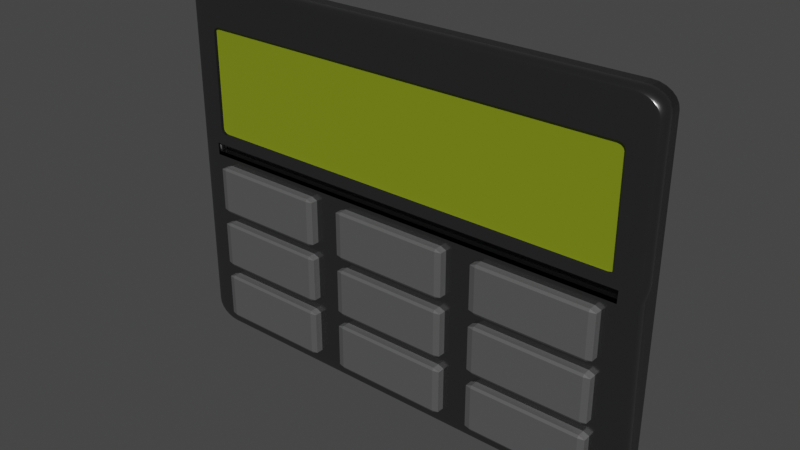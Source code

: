 # Source: terminal.blend  (saved by Blender 3.1.7; exported with 4.5.12 LTS)
import bpy
from mathutils import Matrix  # noqa: F401  (used for matrix-valued properties, if any)

bpy.ops.wm.read_factory_settings(use_empty=True)
scene = bpy.context.scene
scene.name = 'Scene'

# ---- collections
col_collection = bpy.data.collections.new('Collection'); scene.collection.children.link(col_collection)

# ---- images (referenced by path relative to the original .blend; pixels are not part of the script)
import os
ASSET_DIR = os.environ.get("B2B_ASSET_DIR", "")  # directory of the original .blend (textures are referenced by path, not embedded)
HERE = os.path.dirname(os.path.abspath(__file__))  # packed textures are extracted next to this script under _unpacked/

def load_image(name, relpath, width, height, colorspace="sRGB"):
    """Load a texture the original file referenced (path relative to the .blend, or extracted next to this script)."""
    p = next((c for c in (os.path.join(HERE, relpath), os.path.join(ASSET_DIR, relpath)) if relpath and os.path.exists(c)), "")
    if p:
        img = bpy.data.images.load(p, check_existing=True)
        img.name = name
    else:  # same state as the original file: an image datablock whose file is absent (Cycles renders it pink)
        img = bpy.data.images.new(name, width, height)
        img.source = "FILE"
        img.filepath = "//" + (relpath or name)
    img.colorspace_settings.name = colorspace
    return img
img_terminal = load_image('Terminal', 'Terminal_NM.png', 1024, 1024, 'sRGB')

# ---- materials (node trees are filled in below, after node groups)
mat_body = bpy.data.materials.new('Body')
mat_screen = bpy.data.materials.new('Screen')
mat_button = bpy.data.materials.new('Button')

# ---- material node trees
mat_body.use_nodes = True; mat_body.node_tree.nodes.clear()
_N = mat_body.node_tree.nodes; _L = mat_body.node_tree.links
n0 = _N.new('ShaderNodeBsdfPrincipled'); n0.name = 'Principled BSDF'; n0.location = (10, 300)
n0.distribution = 'GGX'
n0.subsurface_method = 'RANDOM_WALK_SKIN'
n0.inputs[0].default_value = (0.2705, 0.2705, 0.2705, 1.0)
n0.inputs[1].default_value = 1.0
n0.inputs[2].default_value = 0.2
n0.inputs[3].default_value = 1.45
n0.inputs[27].default_value = (0.0, 0.0, 0.0, 1.0)
n0.inputs[28].default_value = 1.0
n1 = _N.new('ShaderNodeOutputMaterial'); n1.name = 'Material Output'; n1.location = (300, 300)
n2 = _N.new('ShaderNodeTexNoise'); n2.name = 'Noise Texture'; n2.location = (-602, -210)
n2.inputs[2].default_value = 500.0
n2.inputs[3].default_value = 10.0
n2.inputs[4].default_value = 1.0
n3 = _N.new('ShaderNodeBump'); n3.name = 'Bump'; n3.location = (-315, -229)
n3.inputs[0].default_value = 0.05
n3.inputs[1].default_value = 0.1
n3.inputs[2].default_value = 1.0
n4 = _N.new('ShaderNodeTexImage'); n4.name = 'Image Texture'; n4.location = (10, 616)
n4.image = img_terminal
_L.new(n0.outputs[0], n1.inputs[0])
_L.new(n2.outputs[0], n3.inputs[3])
_L.new(n3.outputs[0], n0.inputs[5])
n1.is_active_output = True
mat_screen.use_nodes = True; mat_screen.node_tree.nodes.clear()
_N = mat_screen.node_tree.nodes; _L = mat_screen.node_tree.links
n0 = _N.new('ShaderNodeBsdfPrincipled'); n0.name = 'Principled BSDF'; n0.location = (10, 300)
n0.distribution = 'GGX'
n0.subsurface_method = 'RANDOM_WALK_SKIN'
n0.inputs[0].default_value = (0.2073, 0.2668, 0.01, 1.0)
n0.inputs[2].default_value = 0.05
n0.inputs[3].default_value = 1.45
n0.inputs[27].default_value = (0.0, 0.0, 0.0, 1.0)
n0.inputs[28].default_value = 1.0
n1 = _N.new('ShaderNodeOutputMaterial'); n1.name = 'Material Output'; n1.location = (300, 300)
_L.new(n0.outputs[0], n1.inputs[0])
n1.is_active_output = True
mat_button.use_nodes = True; mat_button.node_tree.nodes.clear()
_N = mat_button.node_tree.nodes; _L = mat_button.node_tree.links
n0 = _N.new('ShaderNodeBsdfPrincipled'); n0.name = 'Principled BSDF'; n0.location = (10, 300)
n0.distribution = 'GGX'
n0.subsurface_method = 'RANDOM_WALK_SKIN'
n0.inputs[0].default_value = (0.09084, 0.09084, 0.09084, 1.0)
n0.inputs[3].default_value = 1.45
n0.inputs[13].default_value = 0.75
n0.inputs[27].default_value = (0.0, 0.0, 0.0, 1.0)
n0.inputs[28].default_value = 1.0
n1 = _N.new('ShaderNodeOutputMaterial'); n1.name = 'Material Output'; n1.location = (300, 300)
_L.new(n0.outputs[0], n1.inputs[0])
n1.is_active_output = True

# ---- world
world_world = bpy.data.worlds.new('World'); scene.world = world_world
world_world.use_nodes = True; world_world.node_tree.nodes.clear()
_N = world_world.node_tree.nodes; _L = world_world.node_tree.links
n0 = _N.new('ShaderNodeOutputWorld'); n0.name = 'World Output'; n0.location = (300, 300)
n1 = _N.new('ShaderNodeBackground'); n1.name = 'Background'; n1.location = (10, 300)
n1.inputs[0].default_value = (0.05088, 0.05088, 0.05088, 1.0)
_L.new(n1.outputs[0], n0.inputs[0])
n0.is_active_output = True
world_world.color = (0.05088, 0.05088, 0.05088)
world_world.use_sun_shadow = False
world_world.sun_shadow_jitter_overblur = 0.0

# ---- meshes
me_cube_001 = bpy.data.meshes.new('Cube.001')
me_cube_001.from_pydata([(-0.9, -0.9, -1.0), (-0.9, -1.0, -0.9), (-1.0, -0.9, -0.9), (-0.9, -0.9259, -0.9966), (-0.9, -0.95, -0.9866), (-0.9, -0.9707, -0.9707), (-0.9259, -0.9, -0.9966), (-0.9267, -0.9269, -0.9925), (-0.9263, -0.9502, -0.9824), (-0.9257, -0.9683, -0.9684), (-0.95, -0.9, -0.9866), (-0.9502, -0.9264, -0.9824), (-0.9476, -0.9477, -0.9739), (-0.9455, -0.9629, -0.963), (-0.9577, -0.9577, -0.9577), (-0.9259, -0.9966, -0.9), (-0.95, -0.9866, -0.9), (-0.9707, -0.9707, -0.9), (-0.9, -0.9966, -0.9259), (-0.9269, -0.9925, -0.9267), (-0.9502, -0.9824, -0.9263), (-0.9683, -0.9684, -0.9257), (-0.9, -0.9866, -0.95), (-0.9264, -0.9824, -0.9502), (-0.9477, -0.9739, -0.9476), (-0.9629, -0.963, -0.9455), (-0.9966, -0.9, -0.9259), (-0.9866, -0.9, -0.95), (-0.9707, -0.9, -0.9707), (-0.9966, -0.9259, -0.9), (-0.9925, -0.9267, -0.9269), (-0.9824, -0.9263, -0.9502), (-0.9684, -0.9257, -0.9683), (-0.9866, -0.95, -0.9), (-0.9824, -0.9502, -0.9264), (-0.9739, -0.9476, -0.9477), (-0.963, -0.9455, -0.9629), (-0.9, -1.0, 0.9), (-0.9, -0.9, 1.0), (-1.0, -0.9, 0.9), (-0.9, -0.9966, 0.9259), (-0.9, -0.9866, 0.95), (-0.9, -0.9707, 0.9707), (-0.9259, -0.9966, 0.9), (-0.9267, -0.9925, 0.9269), (-0.9263, -0.9824, 0.9502), (-0.9257, -0.9684, 0.9683), (-0.95, -0.9866, 0.9), (-0.9502, -0.9824, 0.9264), (-0.9476, -0.9739, 0.9477), (-0.9455, -0.963, 0.9629), (-0.9577, -0.9577, 0.9577), (-0.9259, -0.9, 0.9966), (-0.95, -0.9, 0.9866), (-0.9707, -0.9, 0.9707), (-0.9, -0.9259, 0.9966), (-0.9269, -0.9267, 0.9925), (-0.9502, -0.9263, 0.9824), (-0.9683, -0.9257, 0.9684), (-0.9, -0.95, 0.9866), (-0.9264, -0.9502, 0.9824), (-0.9477, -0.9476, 0.9739), (-0.9629, -0.9455, 0.963), (-0.9966, -0.9259, 0.9), (-0.9866, -0.95, 0.9), (-0.9707, -0.9707, 0.9), (-0.9966, -0.9, 0.9259), (-0.9925, -0.9269, 0.9267), (-0.9824, -0.9502, 0.9263), (-0.9684, -0.9683, 0.9257), (-0.9866, -0.9, 0.95), (-0.9824, -0.9264, 0.9502), (-0.9739, -0.9477, 0.9476), (-0.963, -0.9629, 0.9455), (-0.9, 0.9, -1.0), (-1.0, 0.9, -0.9), (-0.9, 1.0, -0.9), (-0.9259, 0.9, -0.9966), (-0.95, 0.9, -0.9866), (-0.9707, 0.9, -0.9707), (-0.9, 0.9259, -0.9966), (-0.9269, 0.9267, -0.9925), (-0.9502, 0.9263, -0.9824), (-0.9683, 0.9257, -0.9684), (-0.9, 0.95, -0.9866), (-0.9264, 0.9502, -0.9824), (-0.9477, 0.9476, -0.9739), (-0.9629, 0.9455, -0.963), (-0.9577, 0.9577, -0.9577), (-0.9966, 0.9259, -0.9), (-0.9866, 0.95, -0.9), (-0.9707, 0.9707, -0.9), (-0.9966, 0.9, -0.9259), (-0.9925, 0.9269, -0.9267), (-0.9824, 0.9502, -0.9263), (-0.9684, 0.9683, -0.9257), (-0.9866, 0.9, -0.95), (-0.9824, 0.9264, -0.9502), (-0.9739, 0.9477, -0.9476), (-0.963, 0.9629, -0.9455), (-0.9, 0.9966, -0.9259), (-0.9, 0.9866, -0.95), (-0.9, 0.9707, -0.9707), (-0.9259, 0.9966, -0.9), (-0.9267, 0.9925, -0.9269), (-0.9263, 0.9824, -0.9502), (-0.9257, 0.9684, -0.9683), (-0.95, 0.9866, -0.9), (-0.9502, 0.9824, -0.9264), (-0.9476, 0.9739, -0.9477), (-0.9455, 0.963, -0.9629), (-0.9, 0.9, 1.0), (-0.9, 1.0, 0.9), (-1.0, 0.9, 0.9), (-0.9, 0.9259, 0.9966), (-0.9, 0.95, 0.9866), (-0.9, 0.9707, 0.9707), (-0.9259, 0.9, 0.9966), (-0.9267, 0.9269, 0.9925), (-0.9263, 0.9502, 0.9824), (-0.9257, 0.9683, 0.9684), (-0.95, 0.9, 0.9866), (-0.9502, 0.9264, 0.9824), (-0.9476, 0.9477, 0.9739), (-0.9455, 0.9629, 0.963), (-0.9577, 0.9577, 0.9577), (-0.9259, 0.9966, 0.9), (-0.95, 0.9866, 0.9), (-0.9707, 0.9707, 0.9), (-0.9, 0.9966, 0.9259), (-0.9269, 0.9925, 0.9267), (-0.9502, 0.9824, 0.9263), (-0.9683, 0.9684, 0.9257), (-0.9, 0.9866, 0.95), (-0.9264, 0.9824, 0.9502), (-0.9477, 0.9739, 0.9476), (-0.9629, 0.963, 0.9455), (-0.9966, 0.9, 0.9259), (-0.9866, 0.9, 0.95), (-0.9707, 0.9, 0.9707), (-0.9966, 0.9259, 0.9), (-0.9925, 0.9267, 0.9269), (-0.9824, 0.9263, 0.9502), (-0.9684, 0.9257, 0.9683), (-0.9866, 0.95, 0.9), (-0.9824, 0.9502, 0.9264), (-0.9739, 0.9476, 0.9477), (-0.963, 0.9455, 0.9629), (0.9, -0.9, -1.0), (1.0, -0.9, -0.9), (0.9, -1.0, -0.9), (0.9259, -0.9, -0.9966), (0.95, -0.9, -0.9866), (0.9707, -0.9, -0.9707), (0.9, -0.9259, -0.9966), (0.9269, -0.9267, -0.9925), (0.9502, -0.9263, -0.9824), (0.9683, -0.9257, -0.9684), (0.9, -0.95, -0.9866), (0.9264, -0.9502, -0.9824), (0.9477, -0.9476, -0.9739), (0.9629, -0.9455, -0.963), (0.9577, -0.9577, -0.9577), (0.9966, -0.9259, -0.9), (0.9866, -0.95, -0.9), (0.9707, -0.9707, -0.9), (0.9966, -0.9, -0.9259), (0.9925, -0.9269, -0.9267), (0.9824, -0.9502, -0.9263), (0.9684, -0.9683, -0.9257), (0.9866, -0.9, -0.95), (0.9824, -0.9264, -0.9502), (0.9739, -0.9477, -0.9476), (0.963, -0.9629, -0.9455), (0.9, -0.9966, -0.9259), (0.9, -0.9866, -0.95), (0.9, -0.9707, -0.9707), (0.9259, -0.9966, -0.9), (0.9267, -0.9925, -0.9269), (0.9263, -0.9824, -0.9502), (0.9257, -0.9684, -0.9683), (0.95, -0.9866, -0.9), (0.9502, -0.9824, -0.9264), (0.9476, -0.9739, -0.9477), (0.9455, -0.963, -0.9629), (0.9, -0.9, 1.0), (0.9, -1.0, 0.9), (1.0, -0.9, 0.9), (0.9, -0.9259, 0.9966), (0.9, -0.95, 0.9866), (0.9, -0.9707, 0.9707), (0.9259, -0.9, 0.9966), (0.9267, -0.9269, 0.9925), (0.9263, -0.9502, 0.9824), (0.9257, -0.9683, 0.9684), (0.95, -0.9, 0.9866), (0.9502, -0.9264, 0.9824), (0.9476, -0.9477, 0.9739), (0.9455, -0.9629, 0.963), (0.9577, -0.9577, 0.9577), (0.9259, -0.9966, 0.9), (0.95, -0.9866, 0.9), (0.9707, -0.9707, 0.9), (0.9, -0.9966, 0.9259), (0.9269, -0.9925, 0.9267), (0.9502, -0.9824, 0.9263), (0.9683, -0.9684, 0.9257), (0.9, -0.9866, 0.95), (0.9264, -0.9824, 0.9502), (0.9477, -0.9739, 0.9476), (0.9629, -0.963, 0.9455), (0.9966, -0.9, 0.9259), (0.9866, -0.9, 0.95), (0.9707, -0.9, 0.9707), (0.9966, -0.9259, 0.9), (0.9925, -0.9267, 0.9269), (0.9824, -0.9263, 0.9502), (0.9684, -0.9257, 0.9683), (0.9866, -0.95, 0.9), (0.9824, -0.9502, 0.9264), (0.9739, -0.9476, 0.9477), (0.963, -0.9455, 0.9629), (0.9, 0.9, -1.0), (0.9, 1.0, -0.9), (1.0, 0.9, -0.9), (0.9, 0.9259, -0.9966), (0.9, 0.95, -0.9866), (0.9, 0.9707, -0.9707), (0.9259, 0.9, -0.9966), (0.9267, 0.9269, -0.9925), (0.9263, 0.9502, -0.9824), (0.9257, 0.9683, -0.9684), (0.95, 0.9, -0.9866), (0.9502, 0.9264, -0.9824), (0.9476, 0.9477, -0.9739), (0.9455, 0.9629, -0.963), (0.9577, 0.9577, -0.9577), (0.9259, 0.9966, -0.9), (0.95, 0.9866, -0.9), (0.9707, 0.9707, -0.9), (0.9, 0.9966, -0.9259), (0.9269, 0.9925, -0.9267), (0.9502, 0.9824, -0.9263), (0.9683, 0.9684, -0.9257), (0.9, 0.9866, -0.95), (0.9264, 0.9824, -0.9502), (0.9477, 0.9739, -0.9476), (0.9629, 0.963, -0.9455), (0.9966, 0.9, -0.9259), (0.9866, 0.9, -0.95), (0.9707, 0.9, -0.9707), (0.9966, 0.9259, -0.9), (0.9925, 0.9267, -0.9269), (0.9824, 0.9263, -0.9502), (0.9684, 0.9257, -0.9683), (0.9866, 0.95, -0.9), (0.9824, 0.9502, -0.9264), (0.9739, 0.9476, -0.9477), (0.963, 0.9455, -0.9629), (0.9, 0.9, 1.0), (1.0, 0.9, 0.9), (0.9, 1.0, 0.9), (0.9259, 0.9, 0.9966), (0.95, 0.9, 0.9866), (0.9707, 0.9, 0.9707), (0.9, 0.9259, 0.9966), (0.9269, 0.9267, 0.9925), (0.9502, 0.9263, 0.9824), (0.9683, 0.9257, 0.9684), (0.9, 0.95, 0.9866), (0.9264, 0.9502, 0.9824), (0.9477, 0.9476, 0.9739), (0.9629, 0.9455, 0.963), (0.9577, 0.9577, 0.9577), (0.9966, 0.9259, 0.9), (0.9866, 0.95, 0.9), (0.9707, 0.9707, 0.9), (0.9966, 0.9, 0.9259), (0.9925, 0.9269, 0.9267), (0.9824, 0.9502, 0.9263), (0.9684, 0.9683, 0.9257), (0.9866, 0.9, 0.95), (0.9824, 0.9264, 0.9502), (0.9739, 0.9477, 0.9476), (0.963, 0.9629, 0.9455), (0.9, 0.9966, 0.9259), (0.9, 0.9866, 0.95), (0.9, 0.9707, 0.9707), (0.9259, 0.9966, 0.9), (0.9267, 0.9925, 0.9269), (0.9263, 0.9824, 0.9502), (0.9257, 0.9684, 0.9683), (0.95, 0.9866, 0.9), (0.9502, 0.9824, 0.9264), (0.9476, 0.9739, 0.9477), (0.9455, 0.963, 0.9629), (-0.9259, -0.9966, 0.7767), (-0.95, -0.9866, 0.7767), (-0.9707, -0.9707, 0.7767), (-0.9866, -0.95, 0.7767), (-0.9966, -0.9259, 0.7767), (-1.0, -0.9, 0.7767), (-0.9, 1.0, 0.7767), (-0.9259, 0.9966, 0.7767), (-0.95, 0.9866, 0.7767), (-0.9707, 0.9707, 0.7767), (-0.9866, 0.95, 0.7767), (-0.9966, 0.9259, 0.7767), (-1.0, 0.9, 0.7767), (1.0, 0.9, 0.7767), (0.9966, 0.9259, 0.7767), (0.9866, 0.95, 0.7767), (0.9707, 0.9707, 0.7767), (0.95, 0.9866, 0.7767), (0.9259, 0.9966, 0.7767), (0.9, 1.0, 0.7767), (0.9259, -0.9966, 0.7767), (0.95, -0.9866, 0.7767), (0.9707, -0.9707, 0.7767), (0.9866, -0.95, 0.7767), (0.9966, -0.9259, 0.7767), (1.0, -0.9, 0.7767), (-0.9259, -0.9966, 0.1801), (-0.95, -0.9866, 0.1801), (-0.9707, -0.9707, 0.1801), (-0.9866, -0.95, 0.1801), (-0.9966, -0.9259, 0.1801), (-1.0, -0.9, 0.1801), (-0.9, 1.0, 0.1801), (1.0, 0.9, 0.1801), (-0.9259, 0.9966, 0.1801), (-0.95, 0.9866, 0.1801), (-0.9707, 0.9707, 0.1801), (-0.9866, 0.95, 0.1801), (-0.9966, 0.9259, 0.1801), (-1.0, 0.9, 0.1801), (0.9966, 0.9259, 0.1801), (0.9866, 0.95, 0.1801), (0.9707, 0.9707, 0.1801), (0.95, 0.9866, 0.1801), (0.9259, 0.9966, 0.1801), (0.9, 1.0, 0.1801), (0.9259, -0.9966, 0.1801), (0.95, -0.9866, 0.1801), (0.9707, -0.9707, 0.1801), (0.9866, -0.95, 0.1801), (0.9966, -0.9259, 0.1801), (1.0, -0.9, 0.1801), (-0.9, -0.9739, 0.7506), (-0.8739, -0.9739, 0.7767), (-0.9259, -0.9983, 0.8028), (-0.8961, -0.9739, 0.7634), (-0.9038, -0.9864, 0.7672), (-0.8999, -0.9861, 0.7723), (-0.8904, -0.9864, 0.7805), (-0.8867, -0.9739, 0.7728), (-0.8956, -0.9861, 0.7767), (-0.9132, -0.9953, 0.7862), (-0.9093, -0.9953, 0.79), (-0.9043, -0.9928, 0.7811), (0.8739, -0.9739, 0.7767), (0.9, -0.9739, 0.7506), (0.9259, -0.9983, 0.8028), (0.8867, -0.9739, 0.7728), (0.8904, -0.9864, 0.7805), (0.8956, -0.9861, 0.7767), (0.9038, -0.9864, 0.7672), (0.8961, -0.9739, 0.7634), (0.8999, -0.9861, 0.7723), (0.9093, -0.9953, 0.79), (0.9132, -0.9953, 0.7862), (0.9043, -0.9928, 0.7811), (0.9, -0.9739, 0.2062), (0.8739, -0.9739, 0.1801), (0.9259, -0.9983, 0.154), (0.8961, -0.9739, 0.1934), (0.9038, -0.9864, 0.1896), (0.8999, -0.9861, 0.1844), (0.8904, -0.9864, 0.1763), (0.8867, -0.9739, 0.184), (0.8956, -0.9861, 0.1801), (0.9132, -0.9953, 0.1705), (0.9093, -0.9953, 0.1668), (0.9043, -0.9928, 0.1757), (-0.9, -0.9739, 0.2062), (-0.9259, -0.9983, 0.154), (-0.8739, -0.9739, 0.1801), (-0.9038, -0.9864, 0.1896), (-0.8961, -0.9739, 0.1934), (-0.8999, -0.9861, 0.1844), (-0.9093, -0.9953, 0.1668), (-0.9132, -0.9953, 0.1705), (-0.9043, -0.9928, 0.1757), (-0.8867, -0.9739, 0.184), (-0.8904, -0.9864, 0.1763), (-0.8956, -0.9861, 0.1801), (-0.9, -0.3968, 0.2062), (-0.8739, -0.3968, 0.1801), (-0.8739, -0.3707, 0.2062), (-0.8965, -0.3968, 0.1932), (-0.8965, -0.3837, 0.2062), (-0.8931, -0.3843, 0.1937), (-0.8739, -0.3837, 0.1836), (-0.8869, -0.3968, 0.1836), (-0.8864, -0.3843, 0.187), (-0.8869, -0.3742, 0.2062), (-0.8739, -0.3742, 0.1932), (-0.8864, -0.3775, 0.1937), (-0.9, -0.3968, 0.7506), (-0.8739, -0.3707, 0.7506), (-0.8739, -0.3968, 0.7767), (-0.8965, -0.3837, 0.7506), (-0.8965, -0.3968, 0.7636), (-0.8931, -0.3843, 0.7631), (-0.8739, -0.3742, 0.7636), (-0.8869, -0.3742, 0.7506), (-0.8864, -0.3775, 0.7631), (-0.8869, -0.3968, 0.7732), (-0.8739, -0.3837, 0.7732), (-0.8864, -0.3843, 0.7698), (0.8739, -0.3968, 0.7767), (0.8739, -0.3707, 0.7506), (0.9, -0.3968, 0.7506), (0.8739, -0.3837, 0.7732), (0.8869, -0.3968, 0.7732), (0.8864, -0.3843, 0.7698), (0.8869, -0.3742, 0.7506), (0.8739, -0.3742, 0.7636), (0.8864, -0.3775, 0.7631), (0.8965, -0.3968, 0.7636), (0.8965, -0.3837, 0.7506), (0.8931, -0.3843, 0.7631), (0.9, -0.3968, 0.2062), (0.8739, -0.3707, 0.2062), (0.8739, -0.3968, 0.1801), (0.8965, -0.3837, 0.2062), (0.8965, -0.3968, 0.1932), (0.8931, -0.3843, 0.1937), (0.8739, -0.3742, 0.1932), (0.8869, -0.3742, 0.2062), (0.8864, -0.3775, 0.1937), (0.8869, -0.3968, 0.1836), (0.8739, -0.3837, 0.1836), (0.8864, -0.3843, 0.187), (-0.9259, -0.9966, 0.1464), (-0.95, -0.9866, 0.1464), (-0.9707, -0.9707, 0.1464), (-0.9866, -0.95, 0.1464), (-0.9966, -0.9259, 0.1464), (-1.0, -0.9, 0.1464), (-0.9, 1.0, 0.1464), (1.0, 0.9, 0.1464), (-0.9259, 0.9966, 0.1464), (-0.95, 0.9866, 0.1464), (-0.9707, 0.9707, 0.1464), (-0.9866, 0.95, 0.1464), (-0.9966, 0.9259, 0.1464), (-1.0, 0.9, 0.1464), (0.9966, 0.9259, 0.1464), (0.9866, 0.95, 0.1464), (0.9707, 0.9707, 0.1464), (0.95, 0.9866, 0.1464), (0.9259, 0.9966, 0.1464), (0.9, 1.0, 0.1464), (0.9259, -0.9966, 0.1464), (0.95, -0.9866, 0.1464), (0.9707, -0.9707, 0.1464), (0.9866, -0.95, 0.1464), (0.9966, -0.9259, 0.1464), (1.0, -0.9, 0.1464), (0.9251, -0.9984, 0.1211), (-0.9251, -0.9984, 0.1211), (-0.9259, -0.9966, 0.07806), (-0.95, -0.9866, 0.07806), (-0.9707, -0.9707, 0.07806), (-0.9866, -0.95, 0.07806), (-0.9966, -0.9259, 0.07806), (-1.0, -0.9, 0.07806), (-0.9, 1.0, 0.07806), (1.0, 0.9, 0.07806), (-0.9234, -0.9985, 0.05443), (-0.9259, 0.9966, 0.07806), (-0.95, 0.9866, 0.07806), (-0.9707, 0.9707, 0.07806), (-0.9866, 0.95, 0.07806), (-0.9966, 0.9259, 0.07806), (-1.0, 0.9, 0.07806), (0.9966, 0.9259, 0.07806), (0.9866, 0.95, 0.07806), (0.9707, 0.9707, 0.07806), (0.95, 0.9866, 0.07806), (0.9259, 0.9966, 0.07806), (0.9, 1.0, 0.07806), (0.9259, -0.9966, 0.07806), (0.95, -0.9866, 0.07806), (0.9707, -0.9707, 0.07806), (0.9866, -0.95, 0.07806), (0.9966, -0.9259, 0.07806), (1.0, -0.9, 0.07806), (0.9234, -0.9985, 0.05443), (0.9234, -0.9985, 0.05443), (0.9251, -0.9984, 0.1211), (-0.9251, -0.9984, 0.1211), (-0.9234, -0.9985, 0.05443), (0.9234, -0.9985, 0.05443), (0.9251, -0.9984, 0.1211), (-0.9251, -0.9984, 0.1211), (-0.9234, -0.9985, 0.05443), (0.9234, -0.5985, 0.05443), (0.9251, -0.5984, 0.1211), (-0.9251, -0.5984, 0.1211), (-0.9234, -0.5985, 0.05443)], [], [(360, 349, 410, 420), (309, 260, 187, 321), (259, 111, 38, 185), (301, 39, 113, 308), (302, 112, 261, 315), (0, 3, 7, 6), (3, 4, 8, 7), (4, 5, 9, 8), (6, 7, 11, 10), (7, 8, 12, 11), (8, 9, 13, 12), (10, 11, 32, 28), (11, 12, 36, 32), (12, 13, 14, 36), (1, 15, 19, 18), (15, 16, 20, 19), (16, 17, 21, 20), (18, 19, 23, 22), (19, 20, 24, 23), (20, 21, 25, 24), (22, 23, 9, 5), (23, 24, 13, 9), (24, 25, 14, 13), (2, 26, 30, 29), (26, 27, 31, 30), (27, 28, 32, 31), (29, 30, 34, 33), (30, 31, 35, 34), (31, 32, 36, 35), (33, 34, 21, 17), (34, 35, 25, 21), (35, 36, 14, 25), (37, 40, 44, 43), (40, 41, 45, 44), (41, 42, 46, 45), (43, 44, 48, 47), (44, 45, 49, 48), (45, 46, 50, 49), (47, 48, 69, 65), (48, 49, 73, 69), (49, 50, 51, 73), (38, 52, 56, 55), (52, 53, 57, 56), (53, 54, 58, 57), (55, 56, 60, 59), (56, 57, 61, 60), (57, 58, 62, 61), (59, 60, 46, 42), (60, 61, 50, 46), (61, 62, 51, 50), (39, 63, 67, 66), (63, 64, 68, 67), (64, 65, 69, 68), (66, 67, 71, 70), (67, 68, 72, 71), (68, 69, 73, 72), (70, 71, 58, 54), (71, 72, 62, 58), (72, 73, 51, 62), (74, 77, 81, 80), (77, 78, 82, 81), (78, 79, 83, 82), (80, 81, 85, 84), (81, 82, 86, 85), (82, 83, 87, 86), (84, 85, 106, 102), (85, 86, 110, 106), (86, 87, 88, 110), (75, 89, 93, 92), (89, 90, 94, 93), (90, 91, 95, 94), (92, 93, 97, 96), (93, 94, 98, 97), (94, 95, 99, 98), (96, 97, 83, 79), (97, 98, 87, 83), (98, 99, 88, 87), (76, 100, 104, 103), (100, 101, 105, 104), (101, 102, 106, 105), (103, 104, 108, 107), (104, 105, 109, 108), (105, 106, 110, 109), (107, 108, 95, 91), (108, 109, 99, 95), (109, 110, 88, 99), (111, 114, 118, 117), (114, 115, 119, 118), (115, 116, 120, 119), (117, 118, 122, 121), (118, 119, 123, 122), (119, 120, 124, 123), (121, 122, 143, 139), (122, 123, 147, 143), (123, 124, 125, 147), (112, 126, 130, 129), (126, 127, 131, 130), (127, 128, 132, 131), (129, 130, 134, 133), (130, 131, 135, 134), (131, 132, 136, 135), (133, 134, 120, 116), (134, 135, 124, 120), (135, 136, 125, 124), (113, 137, 141, 140), (137, 138, 142, 141), (138, 139, 143, 142), (140, 141, 145, 144), (141, 142, 146, 145), (142, 143, 147, 146), (144, 145, 132, 128), (145, 146, 136, 132), (146, 147, 125, 136), (148, 151, 155, 154), (151, 152, 156, 155), (152, 153, 157, 156), (154, 155, 159, 158), (155, 156, 160, 159), (156, 157, 161, 160), (158, 159, 180, 176), (159, 160, 184, 180), (160, 161, 162, 184), (149, 163, 167, 166), (163, 164, 168, 167), (164, 165, 169, 168), (166, 167, 171, 170), (167, 168, 172, 171), (168, 169, 173, 172), (170, 171, 157, 153), (171, 172, 161, 157), (172, 173, 162, 161), (150, 174, 178, 177), (174, 175, 179, 178), (175, 176, 180, 179), (177, 178, 182, 181), (178, 179, 183, 182), (179, 180, 184, 183), (181, 182, 169, 165), (182, 183, 173, 169), (183, 184, 162, 173), (185, 188, 192, 191), (188, 189, 193, 192), (189, 190, 194, 193), (191, 192, 196, 195), (192, 193, 197, 196), (193, 194, 198, 197), (195, 196, 217, 213), (196, 197, 221, 217), (197, 198, 199, 221), (186, 200, 204, 203), (200, 201, 205, 204), (201, 202, 206, 205), (203, 204, 208, 207), (204, 205, 209, 208), (205, 206, 210, 209), (207, 208, 194, 190), (208, 209, 198, 194), (209, 210, 199, 198), (187, 211, 215, 214), (211, 212, 216, 215), (212, 213, 217, 216), (214, 215, 219, 218), (215, 216, 220, 219), (216, 217, 221, 220), (218, 219, 206, 202), (219, 220, 210, 206), (220, 221, 199, 210), (222, 225, 229, 228), (225, 226, 230, 229), (226, 227, 231, 230), (228, 229, 233, 232), (229, 230, 234, 233), (230, 231, 235, 234), (232, 233, 254, 250), (233, 234, 258, 254), (234, 235, 236, 258), (223, 237, 241, 240), (237, 238, 242, 241), (238, 239, 243, 242), (240, 241, 245, 244), (241, 242, 246, 245), (242, 243, 247, 246), (244, 245, 231, 227), (245, 246, 235, 231), (246, 247, 236, 235), (224, 248, 252, 251), (248, 249, 253, 252), (249, 250, 254, 253), (251, 252, 256, 255), (252, 253, 257, 256), (253, 254, 258, 257), (255, 256, 243, 239), (256, 257, 247, 243), (257, 258, 236, 247), (259, 262, 266, 265), (262, 263, 267, 266), (263, 264, 268, 267), (265, 266, 270, 269), (266, 267, 271, 270), (267, 268, 272, 271), (269, 270, 291, 287), (270, 271, 295, 291), (271, 272, 273, 295), (260, 274, 278, 277), (274, 275, 279, 278), (275, 276, 280, 279), (277, 278, 282, 281), (278, 279, 283, 282), (279, 280, 284, 283), (281, 282, 268, 264), (282, 283, 272, 268), (283, 284, 273, 272), (261, 285, 289, 288), (285, 286, 290, 289), (286, 287, 291, 290), (288, 289, 293, 292), (289, 290, 294, 293), (290, 291, 295, 294), (292, 293, 280, 276), (293, 294, 284, 280), (294, 295, 273, 284), (74, 0, 6, 77), (77, 6, 10, 78), (78, 10, 28, 79), (79, 28, 27, 96), (96, 27, 26, 92), (92, 26, 2, 75), (348, 384, 396, 408), (296, 43, 47, 297), (297, 47, 65, 298), (298, 65, 64, 299), (299, 64, 63, 300), (300, 63, 39, 301), (38, 111, 117, 52), (52, 117, 121, 53), (53, 121, 139, 54), (54, 139, 138, 70), (70, 138, 137, 66), (66, 137, 113, 39), (478, 76, 103, 481), (481, 103, 107, 482), (482, 107, 91, 483), (483, 91, 90, 484), (484, 90, 89, 485), (485, 89, 75, 486), (222, 74, 80, 225), (225, 80, 84, 226), (226, 84, 102, 227), (227, 102, 101, 244), (244, 101, 100, 240), (240, 100, 76, 223), (111, 259, 265, 114), (114, 265, 269, 115), (115, 269, 287, 116), (116, 287, 286, 133), (133, 286, 285, 129), (129, 285, 261, 112), (479, 224, 251, 487), (487, 251, 255, 488), (488, 255, 239, 489), (489, 239, 238, 490), (490, 238, 237, 491), (491, 237, 223, 492), (148, 222, 228, 151), (151, 228, 232, 152), (152, 232, 250, 153), (153, 250, 249, 170), (170, 249, 248, 166), (166, 248, 224, 149), (259, 185, 191, 262), (262, 191, 195, 263), (263, 195, 213, 264), (264, 213, 212, 281), (281, 212, 211, 277), (277, 211, 187, 260), (471, 385, 322, 444), (493, 177, 181, 494), (494, 181, 165, 495), (495, 165, 164, 496), (496, 164, 163, 497), (497, 163, 149, 498), (0, 148, 154, 3), (3, 154, 158, 4), (4, 158, 176, 5), (5, 176, 175, 22), (22, 175, 174, 18), (18, 174, 150, 1), (185, 38, 55, 188), (188, 55, 59, 189), (189, 59, 42, 190), (190, 42, 41, 207), (207, 41, 40, 203), (203, 40, 37, 186), (74, 222, 148, 0), (214, 320, 321, 187), (218, 319, 320, 214), (202, 318, 319, 218), (201, 317, 318, 202), (200, 316, 317, 201), (362, 374, 342, 316), (288, 314, 315, 261), (292, 313, 314, 288), (276, 312, 313, 292), (275, 311, 312, 276), (274, 310, 311, 275), (260, 309, 310, 274), (140, 307, 308, 113), (144, 306, 307, 140), (128, 305, 306, 144), (127, 304, 305, 128), (126, 303, 304, 127), (112, 302, 303, 126), (326, 300, 301, 327), (325, 299, 300, 326), (324, 298, 299, 325), (323, 297, 298, 324), (322, 296, 297, 323), (362, 186, 37, 350), (328, 302, 315, 341), (327, 301, 308, 335), (329, 309, 321, 347), (385, 350, 296, 322), (386, 373, 434, 397), (451, 329, 347, 469), (449, 327, 335, 457), (450, 328, 341, 463), (433, 421, 409, 398), (444, 322, 323, 445), (445, 323, 324, 446), (446, 324, 325, 447), (447, 325, 326, 448), (448, 326, 327, 449), (320, 346, 347, 321), (319, 345, 346, 320), (318, 344, 345, 319), (317, 343, 344, 318), (316, 342, 343, 317), (372, 361, 422, 432), (314, 340, 341, 315), (313, 339, 340, 314), (312, 338, 339, 313), (311, 337, 338, 312), (310, 336, 337, 311), (309, 329, 336, 310), (307, 334, 335, 308), (306, 333, 334, 307), (305, 332, 333, 306), (304, 331, 332, 305), (303, 330, 331, 304), (302, 328, 330, 303), (186, 362, 316, 200), (470, 374, 385, 471), (499, 150, 177, 493), (348, 351, 353, 352), (351, 355, 356, 353), (349, 354, 356, 355), (354, 358, 359, 356), (350, 357, 359, 358), (357, 352, 353, 359), (353, 356, 359), (360, 363, 365, 364), (363, 367, 368, 365), (361, 366, 368, 367), (366, 370, 371, 368), (362, 369, 371, 370), (369, 364, 365, 371), (365, 368, 371), (372, 375, 377, 376), (375, 379, 380, 377), (373, 378, 380, 379), (378, 382, 383, 380), (374, 381, 383, 382), (381, 376, 377, 383), (377, 380, 383), (384, 387, 389, 388), (387, 391, 392, 389), (385, 390, 392, 391), (390, 394, 395, 392), (386, 393, 395, 394), (393, 388, 389, 395), (389, 392, 395), (396, 399, 401, 400), (399, 403, 404, 401), (397, 402, 404, 403), (402, 406, 407, 404), (398, 405, 407, 406), (405, 400, 401, 407), (401, 404, 407), (408, 411, 413, 412), (411, 415, 416, 413), (409, 414, 416, 415), (414, 418, 419, 416), (410, 417, 419, 418), (417, 412, 413, 419), (413, 416, 419), (420, 423, 425, 424), (423, 427, 428, 425), (421, 426, 428, 427), (426, 430, 431, 428), (422, 429, 431, 430), (429, 424, 425, 431), (425, 428, 431), (432, 435, 437, 436), (435, 439, 440, 437), (433, 438, 440, 439), (438, 442, 443, 440), (434, 441, 443, 442), (441, 436, 437, 443), (437, 440, 443), (384, 348, 352, 387), (387, 352, 357, 391), (391, 357, 350, 385), (362, 350, 358, 369), (369, 358, 354, 364), (364, 354, 349, 360), (361, 372, 376, 366), (366, 376, 381, 370), (370, 381, 374, 362), (373, 386, 394, 378), (378, 394, 390, 382), (382, 390, 385, 374), (398, 409, 415, 405), (405, 415, 411, 400), (400, 411, 408, 396), (420, 410, 418, 423), (423, 418, 414, 427), (427, 414, 409, 421), (421, 433, 439, 426), (426, 439, 435, 430), (430, 435, 432, 422), (433, 398, 406, 438), (438, 406, 402, 442), (442, 402, 397, 434), (386, 397, 403, 393), (393, 403, 399, 388), (388, 399, 396, 384), (410, 349, 355, 417), (417, 355, 351, 412), (412, 351, 348, 408), (422, 361, 367, 429), (429, 367, 363, 424), (424, 363, 360, 420), (434, 373, 379, 441), (441, 379, 375, 436), (436, 375, 372, 432), (350, 37, 43, 296), (374, 470, 464, 342), (499, 470, 501, 500), (476, 448, 449, 477), (475, 447, 448, 476), (474, 446, 447, 475), (473, 445, 446, 474), (472, 444, 445, 473), (478, 450, 463, 492), (477, 449, 457, 486), (479, 451, 469, 498), (346, 468, 469, 347), (345, 467, 468, 346), (344, 466, 467, 345), (343, 465, 466, 344), (342, 464, 465, 343), (480, 471, 444, 472), (340, 462, 463, 341), (339, 461, 462, 340), (338, 460, 461, 339), (337, 459, 460, 338), (336, 458, 459, 337), (329, 451, 458, 336), (334, 456, 457, 335), (333, 455, 456, 334), (332, 454, 455, 333), (331, 453, 454, 332), (330, 452, 453, 331), (328, 450, 452, 330), (1, 480, 472, 15), (224, 479, 498, 149), (2, 477, 486, 75), (76, 478, 492, 223), (15, 472, 473, 16), (16, 473, 474, 17), (17, 474, 475, 33), (33, 475, 476, 29), (29, 476, 477, 2), (150, 499, 480, 1), (470, 499, 493, 464), (468, 497, 498, 469), (467, 496, 497, 468), (466, 495, 496, 467), (465, 494, 495, 466), (464, 493, 494, 465), (462, 491, 492, 463), (461, 490, 491, 462), (460, 489, 490, 461), (459, 488, 489, 460), (458, 487, 488, 459), (451, 479, 487, 458), (456, 485, 486, 457), (455, 484, 485, 456), (454, 483, 484, 455), (453, 482, 483, 454), (452, 481, 482, 453), (450, 478, 481, 452), (480, 472, 473, 474, 475, 476, 477, 486, 485, 484, 483, 482, 481, 478, 492, 491, 490, 489, 488, 487, 479, 498, 497, 496, 495, 494, 493, 499), (501, 502, 506, 505), (471, 480, 503, 502), (470, 471, 502, 501), (480, 499, 500, 503), (506, 507, 511, 510), (502, 503, 507, 506), (500, 501, 505, 504), (503, 500, 504, 507), (508, 509, 510, 511), (504, 505, 509, 508), (507, 504, 508, 511), (505, 506, 510, 509)])
me_cube_001.polygons.foreach_set('use_smooth', [True] * 515)
_uv = me_cube_001.uv_layers.new(name='UVMap')
_uv.uv.foreach_set('vector', [0.5971, 0.7658, 0.5971, 0.9842, 0.5971, 0.9842, 0.5971, 0.7658, 0.6111, 0.5, 0.6111, 0.5, 0.6111, 0.0, 0.6111, 0.0, 5.96e-08, 0.0, 0.5, 5.96e-08, 0.5, 0.5, 0.0, 0.5, 0.6111, 0.0, 0.6111, 0.0, 0.6111, 0.5, 0.6111, 0.5, 0.5971, 0.2625, 0.6125, 0.2625, 0.6125, 0.4875, 0.5971, 0.4875, 0.1375, 0.7375, 0.1375, 0.7407, 0.1342, 0.7409, 0.1343, 0.7375, 0.1375, 0.7407, 0.1375, 0.7438, 0.1342, 0.7438, 0.1342, 0.7409, 0.1375, 0.7438, 0.1375, 0.75, 0.1343, 0.75, 0.1342, 0.7438, 0.1343, 0.7375, 0.1342, 0.7409, 0.1312, 0.7408, 0.1312, 0.7375, 0.1342, 0.7409, 0.1342, 0.7438, 0.1315, 0.7435, 0.1312, 0.7408, 0.1342, 0.7438, 0.1343, 0.75, 0.1318, 0.75, 0.1315, 0.7435, 0.1312, 0.7375, 0.1312, 0.7408, 0.125, 0.7407, 0.125, 0.7375, 0.1312, 0.7408, 0.1315, 0.7435, 0.125, 0.7432, 0.125, 0.7407, 0.1315, 0.7435, 0.1318, 0.75, 0.1303, 0.75, 0.125, 0.7432, 0.3875, 0.9875, 0.3875, 0.9907, 0.3842, 0.9909, 0.3843, 0.9875, 0.3875, 0.9907, 0.3875, 0.9938, 0.3842, 0.9938, 0.3842, 0.9909, 0.3875, 0.9938, 0.3875, 1.0, 0.3843, 1.0, 0.3842, 0.9938, 0.3843, 0.9875, 0.3842, 0.9909, 0.3812, 0.9908, 0.3812, 0.9875, 0.3842, 0.9909, 0.3842, 0.9938, 0.3815, 0.9935, 0.3812, 0.9908, 0.3842, 0.9938, 0.3843, 1.0, 0.3818, 1.0, 0.3815, 0.9935, 0.3812, 0.9875, 0.3812, 0.9908, 0.375, 0.9907, 0.375, 0.9875, 0.3812, 0.9908, 0.3815, 0.9935, 0.375, 0.9932, 0.375, 0.9907, 0.3815, 0.9935, 0.3818, 1.0, 0.3803, 1.0, 0.375, 0.9932, 0.3875, 0.0125, 0.3843, 0.0125, 0.3841, 0.009164, 0.3875, 0.009266, 0.3843, 0.0125, 0.3812, 0.0125, 0.3812, 0.009219, 0.3841, 0.009164, 0.3812, 0.0125, 0.375, 0.0125, 0.375, 0.009286, 0.3812, 0.009219, 0.3875, 0.009266, 0.3841, 0.009164, 0.3842, 0.006226, 0.3875, 0.006249, 0.3841, 0.009164, 0.3812, 0.009219, 0.3815, 0.006546, 0.3842, 0.006226, 0.3812, 0.009219, 0.375, 0.009286, 0.375, 0.006808, 0.3815, 0.006546, 0.3875, 0.006249, 0.3842, 0.006226, 0.3843, 0.0, 0.3875, 0.0, 0.3842, 0.006226, 0.3815, 0.006546, 0.3818, 0.0, 0.3843, 0.0, 0.3815, 0.006546, 0.375, 0.006808, 0.375, 0.005283, 0.3818, 0.0, 0.6125, 0.9875, 0.6157, 0.9875, 0.6159, 0.9908, 0.6125, 0.9907, 0.6157, 0.9875, 0.6188, 0.9875, 0.6188, 0.9908, 0.6159, 0.9908, 0.6188, 0.9875, 0.625, 0.9875, 0.625, 0.9907, 0.6188, 0.9908, 0.6125, 0.9907, 0.6159, 0.9908, 0.6158, 0.9938, 0.6125, 0.9938, 0.6159, 0.9908, 0.6188, 0.9908, 0.6185, 0.9935, 0.6158, 0.9938, 0.6188, 0.9908, 0.625, 0.9907, 0.625, 0.9932, 0.6185, 0.9935, 0.6125, 0.9938, 0.6158, 0.9938, 0.6157, 1.0, 0.6125, 1.0, 0.6158, 0.9938, 0.6185, 0.9935, 0.6182, 1.0, 0.6157, 1.0, 0.6185, 0.9935, 0.625, 0.9932, 0.625, 0.9947, 0.6182, 1.0, 0.8625, 0.7375, 0.8657, 0.7375, 0.8659, 0.7408, 0.8625, 0.7407, 0.8657, 0.7375, 0.8688, 0.7375, 0.8688, 0.7408, 0.8659, 0.7408, 0.8688, 0.7375, 0.875, 0.7375, 0.875, 0.7407, 0.8688, 0.7408, 0.8625, 0.7407, 0.8659, 0.7408, 0.8658, 0.7438, 0.8625, 0.7438, 0.8659, 0.7408, 0.8688, 0.7408, 0.8685, 0.7435, 0.8658, 0.7438, 0.8688, 0.7408, 0.875, 0.7407, 0.875, 0.7432, 0.8685, 0.7435, 0.8625, 0.7438, 0.8658, 0.7438, 0.8657, 0.75, 0.8625, 0.75, 0.8658, 0.7438, 0.8685, 0.7435, 0.8682, 0.75, 0.8657, 0.75, 0.8685, 0.7435, 0.875, 0.7432, 0.875, 0.7447, 0.8682, 0.75, 0.6125, 0.0125, 0.6125, 0.009266, 0.6158, 0.009137, 0.6157, 0.0125, 0.6125, 0.009266, 0.6125, 0.006249, 0.6158, 0.00623, 0.6158, 0.009137, 0.6125, 0.006249, 0.6125, 0.0, 0.6157, 0.0, 0.6158, 0.00623, 0.6157, 0.0125, 0.6158, 0.009137, 0.6188, 0.0092, 0.6188, 0.0125, 0.6158, 0.009137, 0.6158, 0.00623, 0.6185, 0.006543, 0.6188, 0.0092, 0.6158, 0.00623, 0.6157, 0.0, 0.6182, 0.0, 0.6185, 0.006543, 0.6188, 0.0125, 0.6188, 0.0092, 0.625, 0.009286, 0.625, 0.0125, 0.6188, 0.0092, 0.6185, 0.006543, 0.625, 0.006808, 0.625, 0.009286, 0.6185, 0.006543, 0.6182, 0.0, 0.6197, 0.0, 0.625, 0.006808, 0.1375, 0.5125, 0.1343, 0.5125, 0.1341, 0.5092, 0.1375, 0.5093, 0.1343, 0.5125, 0.1312, 0.5125, 0.1312, 0.5092, 0.1341, 0.5092, 0.1312, 0.5125, 0.125, 0.5125, 0.125, 0.5093, 0.1312, 0.5092, 0.1375, 0.5093, 0.1341, 0.5092, 0.1342, 0.5062, 0.1375, 0.5062, 0.1341, 0.5092, 0.1312, 0.5092, 0.1315, 0.5065, 0.1342, 0.5062, 0.1312, 0.5092, 0.125, 0.5093, 0.125, 0.5068, 0.1315, 0.5065, 0.1375, 0.5062, 0.1342, 0.5062, 0.1343, 0.5, 0.1375, 0.5, 0.1342, 0.5062, 0.1315, 0.5065, 0.1318, 0.5, 0.1343, 0.5, 0.1315, 0.5065, 0.125, 0.5068, 0.125, 0.5053, 0.1318, 0.5, 0.3875, 0.2375, 0.3875, 0.2407, 0.3842, 0.2409, 0.3843, 0.2375, 0.3875, 0.2407, 0.3875, 0.2438, 0.3842, 0.2438, 0.3842, 0.2409, 0.3875, 0.2438, 0.3875, 0.25, 0.3843, 0.25, 0.3842, 0.2438, 0.3843, 0.2375, 0.3842, 0.2409, 0.3812, 0.2408, 0.3812, 0.2375, 0.3842, 0.2409, 0.3842, 0.2438, 0.3815, 0.2435, 0.3812, 0.2408, 0.3842, 0.2438, 0.3843, 0.25, 0.3818, 0.25, 0.3815, 0.2435, 0.3812, 0.2375, 0.3812, 0.2408, 0.375, 0.2407, 0.375, 0.2375, 0.3812, 0.2408, 0.3815, 0.2435, 0.375, 0.2432, 0.375, 0.2407, 0.3815, 0.2435, 0.3818, 0.25, 0.3803, 0.25, 0.375, 0.2432, 0.3875, 0.2625, 0.3843, 0.2625, 0.3841, 0.2592, 0.3875, 0.2593, 0.3843, 0.2625, 0.3812, 0.2625, 0.3812, 0.2592, 0.3841, 0.2592, 0.3812, 0.2625, 0.375, 0.2625, 0.375, 0.2593, 0.3812, 0.2592, 0.3875, 0.2593, 0.3841, 0.2592, 0.3842, 0.2562, 0.3875, 0.2562, 0.3841, 0.2592, 0.3812, 0.2592, 0.3815, 0.2565, 0.3842, 0.2562, 0.3812, 0.2592, 0.375, 0.2593, 0.375, 0.2568, 0.3815, 0.2565, 0.3875, 0.2562, 0.3842, 0.2562, 0.3843, 0.25, 0.3875, 0.25, 0.3842, 0.2562, 0.3815, 0.2565, 0.3818, 0.25, 0.3843, 0.25, 0.3815, 0.2565, 0.375, 0.2568, 0.375, 0.2553, 0.3818, 0.25, 0.8625, 0.5125, 0.8625, 0.5093, 0.8658, 0.5091, 0.8657, 0.5125, 0.8625, 0.5093, 0.8625, 0.5062, 0.8658, 0.5062, 0.8658, 0.5091, 0.8625, 0.5062, 0.8625, 0.5, 0.8657, 0.5, 0.8658, 0.5062, 0.8657, 0.5125, 0.8658, 0.5091, 0.8688, 0.5092, 0.8688, 0.5125, 0.8658, 0.5091, 0.8658, 0.5062, 0.8685, 0.5065, 0.8688, 0.5092, 0.8658, 0.5062, 0.8657, 0.5, 0.8682, 0.5, 0.8685, 0.5065, 0.8688, 0.5125, 0.8688, 0.5092, 0.875, 0.5093, 0.875, 0.5125, 0.8688, 0.5092, 0.8685, 0.5065, 0.875, 0.5068, 0.875, 0.5093, 0.8685, 0.5065, 0.8682, 0.5, 0.8697, 0.5, 0.875, 0.5068, 0.6125, 0.2625, 0.6125, 0.2593, 0.6158, 0.2591, 0.6157, 0.2625, 0.6125, 0.2593, 0.6125, 0.2562, 0.6158, 0.2562, 0.6158, 0.2591, 0.6125, 0.2562, 0.6125, 0.25, 0.6157, 0.25, 0.6158, 0.2562, 0.6157, 0.2625, 0.6158, 0.2591, 0.6188, 0.2592, 0.6188, 0.2625, 0.6158, 0.2591, 0.6158, 0.2562, 0.6185, 0.2565, 0.6188, 0.2592, 0.6158, 0.2562, 0.6157, 0.25, 0.6182, 0.25, 0.6185, 0.2565, 0.6188, 0.2625, 0.6188, 0.2592, 0.625, 0.2593, 0.625, 0.2625, 0.6188, 0.2592, 0.6185, 0.2565, 0.625, 0.2568, 0.625, 0.2593, 0.6185, 0.2565, 0.6182, 0.25, 0.6197, 0.25, 0.625, 0.2568, 0.6125, 0.2375, 0.6157, 0.2375, 0.6159, 0.2408, 0.6125, 0.2407, 0.6157, 0.2375, 0.6188, 0.2375, 0.6188, 0.2408, 0.6159, 0.2408, 0.6188, 0.2375, 0.625, 0.2375, 0.625, 0.2407, 0.6188, 0.2408, 0.6125, 0.2407, 0.6159, 0.2408, 0.6158, 0.2438, 0.6125, 0.2438, 0.6159, 0.2408, 0.6188, 0.2408, 0.6185, 0.2435, 0.6158, 0.2438, 0.6188, 0.2408, 0.625, 0.2407, 0.625, 0.2432, 0.6185, 0.2435, 0.6125, 0.2438, 0.6158, 0.2438, 0.6157, 0.25, 0.6125, 0.25, 0.6158, 0.2438, 0.6185, 0.2435, 0.6182, 0.25, 0.6157, 0.25, 0.6185, 0.2435, 0.625, 0.2432, 0.625, 0.2447, 0.6182, 0.25, 0.3625, 0.7375, 0.3657, 0.7375, 0.3659, 0.7408, 0.3625, 0.7407, 0.3657, 0.7375, 0.3688, 0.7375, 0.3688, 0.7408, 0.3659, 0.7408, 0.3688, 0.7375, 0.375, 0.7375, 0.375, 0.7407, 0.3688, 0.7408, 0.3625, 0.7407, 0.3659, 0.7408, 0.3658, 0.7438, 0.3625, 0.7438, 0.3659, 0.7408, 0.3688, 0.7408, 0.3685, 0.7435, 0.3658, 0.7438, 0.3688, 0.7408, 0.375, 0.7407, 0.375, 0.7432, 0.3685, 0.7435, 0.3625, 0.7438, 0.3658, 0.7438, 0.3657, 0.75, 0.3625, 0.75, 0.3658, 0.7438, 0.3685, 0.7435, 0.3682, 0.75, 0.3657, 0.75, 0.3685, 0.7435, 0.375, 0.7432, 0.3768, 0.75, 0.3682, 0.75, 0.3875, 0.7375, 0.3875, 0.7407, 0.3842, 0.7409, 0.3843, 0.7375, 0.3875, 0.7407, 0.3875, 0.7438, 0.3842, 0.7438, 0.3842, 0.7409, 0.3875, 0.7438, 0.3875, 0.75, 0.3843, 0.75, 0.3842, 0.7438, 0.3843, 0.7375, 0.3842, 0.7409, 0.3812, 0.7408, 0.3812, 0.7375, 0.3842, 0.7409, 0.3842, 0.7438, 0.3815, 0.7435, 0.3812, 0.7408, 0.3842, 0.7438, 0.3843, 0.75, 0.3818, 0.75, 0.3815, 0.7435, 0.3812, 0.7375, 0.3812, 0.7408, 0.375, 0.7407, 0.375, 0.7375, 0.3812, 0.7408, 0.3815, 0.7435, 0.375, 0.7432, 0.375, 0.7407, 0.3815, 0.7435, 0.3818, 0.75, 0.3768, 0.75, 0.375, 0.7432, 0.3875, 0.7625, 0.3843, 0.7625, 0.3841, 0.7592, 0.3875, 0.7593, 0.3843, 0.7625, 0.3812, 0.7625, 0.3812, 0.7592, 0.3841, 0.7592, 0.3812, 0.7625, 0.375, 0.7625, 0.375, 0.7593, 0.3812, 0.7592, 0.3875, 0.7593, 0.3841, 0.7592, 0.3842, 0.7562, 0.3875, 0.7562, 0.3841, 0.7592, 0.3812, 0.7592, 0.3815, 0.7565, 0.3842, 0.7562, 0.3812, 0.7592, 0.375, 0.7593, 0.375, 0.7568, 0.3815, 0.7565, 0.3875, 0.7562, 0.3842, 0.7562, 0.3843, 0.75, 0.3875, 0.75, 0.3842, 0.7562, 0.3815, 0.7565, 0.3818, 0.75, 0.3843, 0.75, 0.3815, 0.7565, 0.375, 0.7568, 0.3768, 0.75, 0.3818, 0.75, 0.6375, 0.7375, 0.6375, 0.7407, 0.6342, 0.7409, 0.6343, 0.7375, 0.6375, 0.7407, 0.6375, 0.7438, 0.6342, 0.7438, 0.6342, 0.7409, 0.6375, 0.7438, 0.6375, 0.75, 0.6343, 0.75, 0.6342, 0.7438, 0.6343, 0.7375, 0.6342, 0.7409, 0.6312, 0.7408, 0.6312, 0.7375, 0.6342, 0.7409, 0.6342, 0.7438, 0.6315, 0.7435, 0.6312, 0.7408, 0.6342, 0.7438, 0.6343, 0.75, 0.6318, 0.75, 0.6315, 0.7435, 0.6312, 0.7375, 0.6312, 0.7408, 0.625, 0.7407, 0.625, 0.7375, 0.6312, 0.7408, 0.6315, 0.7435, 0.625, 0.7432, 0.625, 0.7407, 0.6315, 0.7435, 0.6318, 0.75, 0.625, 0.7482, 0.625, 0.7432, 0.6125, 0.7625, 0.6125, 0.7593, 0.6158, 0.7591, 0.6157, 0.7625, 0.6125, 0.7593, 0.6125, 0.7562, 0.6158, 0.7562, 0.6158, 0.7591, 0.6125, 0.7562, 0.6125, 0.75, 0.6157, 0.75, 0.6158, 0.7562, 0.6157, 0.7625, 0.6158, 0.7591, 0.6188, 0.7592, 0.6188, 0.7625, 0.6158, 0.7591, 0.6158, 0.7562, 0.6185, 0.7565, 0.6188, 0.7592, 0.6158, 0.7562, 0.6157, 0.75, 0.6182, 0.75, 0.6185, 0.7565, 0.6188, 0.7625, 0.6188, 0.7592, 0.625, 0.7593, 0.625, 0.7625, 0.6188, 0.7592, 0.6185, 0.7565, 0.625, 0.7568, 0.625, 0.7593, 0.6185, 0.7565, 0.6182, 0.75, 0.625, 0.7482, 0.625, 0.7568, 0.6125, 0.7375, 0.6157, 0.7375, 0.6159, 0.7408, 0.6125, 0.7407, 0.6157, 0.7375, 0.6188, 0.7375, 0.6188, 0.7408, 0.6159, 0.7408, 0.6188, 0.7375, 0.625, 0.7375, 0.625, 0.7407, 0.6188, 0.7408, 0.6125, 0.7407, 0.6159, 0.7408, 0.6158, 0.7438, 0.6125, 0.7438, 0.6159, 0.7408, 0.6188, 0.7408, 0.6185, 0.7435, 0.6158, 0.7438, 0.6188, 0.7408, 0.625, 0.7407, 0.625, 0.7432, 0.6185, 0.7435, 0.6125, 0.7438, 0.6158, 0.7438, 0.6157, 0.75, 0.6125, 0.75, 0.6158, 0.7438, 0.6185, 0.7435, 0.6182, 0.75, 0.6157, 0.75, 0.6185, 0.7435, 0.625, 0.7432, 0.625, 0.7482, 0.6182, 0.75, 0.3625, 0.5125, 0.3625, 0.5093, 0.3658, 0.5091, 0.3657, 0.5125, 0.3625, 0.5093, 0.3625, 0.5062, 0.3658, 0.5062, 0.3658, 0.5091, 0.3625, 0.5062, 0.3625, 0.5, 0.3657, 0.5, 0.3658, 0.5062, 0.3657, 0.5125, 0.3658, 0.5091, 0.3688, 0.5092, 0.3688, 0.5125, 0.3658, 0.5091, 0.3658, 0.5062, 0.3685, 0.5065, 0.3688, 0.5092, 0.3658, 0.5062, 0.3657, 0.5, 0.3682, 0.5, 0.3685, 0.5065, 0.3688, 0.5125, 0.3688, 0.5092, 0.375, 0.5093, 0.375, 0.5125, 0.3688, 0.5092, 0.3685, 0.5065, 0.375, 0.5068, 0.375, 0.5093, 0.3685, 0.5065, 0.3682, 0.5, 0.375, 0.5018, 0.375, 0.5068, 0.3875, 0.4875, 0.3875, 0.4907, 0.3842, 0.4909, 0.3843, 0.4875, 0.3875, 0.4907, 0.3875, 0.4938, 0.3842, 0.4938, 0.3842, 0.4909, 0.3875, 0.4938, 0.3875, 0.5, 0.3843, 0.5, 0.3842, 0.4938, 0.3843, 0.4875, 0.3842, 0.4909, 0.3812, 0.4908, 0.3812, 0.4875, 0.3842, 0.4909, 0.3842, 0.4938, 0.3815, 0.4935, 0.3812, 0.4908, 0.3842, 0.4938, 0.3843, 0.5, 0.3818, 0.5, 0.3815, 0.4935, 0.3812, 0.4875, 0.3812, 0.4908, 0.375, 0.4907, 0.375, 0.4875, 0.3812, 0.4908, 0.3815, 0.4935, 0.375, 0.4932, 0.375, 0.4907, 0.3815, 0.4935, 0.3818, 0.5, 0.375, 0.5018, 0.375, 0.4932, 0.3875, 0.5125, 0.3843, 0.5125, 0.3841, 0.5092, 0.3875, 0.5093, 0.3843, 0.5125, 0.3812, 0.5125, 0.3812, 0.5092, 0.3841, 0.5092, 0.3812, 0.5125, 0.375, 0.5125, 0.375, 0.5093, 0.3812, 0.5092, 0.3875, 0.5093, 0.3841, 0.5092, 0.3842, 0.5062, 0.3875, 0.5062, 0.3841, 0.5092, 0.3812, 0.5092, 0.3815, 0.5065, 0.3842, 0.5062, 0.3812, 0.5092, 0.375, 0.5093, 0.375, 0.5068, 0.3815, 0.5065, 0.3875, 0.5062, 0.3842, 0.5062, 0.3843, 0.5, 0.3875, 0.5, 0.3842, 0.5062, 0.3815, 0.5065, 0.3818, 0.5, 0.3843, 0.5, 0.3815, 0.5065, 0.375, 0.5068, 0.375, 0.5018, 0.3818, 0.5, 0.6375, 0.5125, 0.6343, 0.5125, 0.6341, 0.5092, 0.6375, 0.5093, 0.6343, 0.5125, 0.6312, 0.5125, 0.6312, 0.5092, 0.6341, 0.5092, 0.6312, 0.5125, 0.625, 0.5125, 0.625, 0.5093, 0.6312, 0.5092, 0.6375, 0.5093, 0.6341, 0.5092, 0.6342, 0.5062, 0.6375, 0.5062, 0.6341, 0.5092, 0.6312, 0.5092, 0.6315, 0.5065, 0.6342, 0.5062, 0.6312, 0.5092, 0.625, 0.5093, 0.625, 0.5068, 0.6315, 0.5065, 0.6375, 0.5062, 0.6342, 0.5062, 0.6343, 0.5, 0.6375, 0.5, 0.6342, 0.5062, 0.6315, 0.5065, 0.6318, 0.5, 0.6343, 0.5, 0.6315, 0.5065, 0.625, 0.5068, 0.6232, 0.5, 0.6318, 0.5, 0.6125, 0.5125, 0.6125, 0.5093, 0.6158, 0.5091, 0.6157, 0.5125, 0.6125, 0.5093, 0.6125, 0.5062, 0.6158, 0.5062, 0.6158, 0.5091, 0.6125, 0.5062, 0.6125, 0.5, 0.6157, 0.5, 0.6158, 0.5062, 0.6157, 0.5125, 0.6158, 0.5091, 0.6188, 0.5092, 0.6188, 0.5125, 0.6158, 0.5091, 0.6158, 0.5062, 0.6185, 0.5065, 0.6188, 0.5092, 0.6158, 0.5062, 0.6157, 0.5, 0.6182, 0.5, 0.6185, 0.5065, 0.6188, 0.5125, 0.6188, 0.5092, 0.625, 0.5093, 0.625, 0.5125, 0.6188, 0.5092, 0.6185, 0.5065, 0.625, 0.5068, 0.625, 0.5093, 0.6185, 0.5065, 0.6182, 0.5, 0.6232, 0.5, 0.625, 0.5068, 0.6125, 0.4875, 0.6157, 0.4875, 0.6159, 0.4908, 0.6125, 0.4907, 0.6157, 0.4875, 0.6188, 0.4875, 0.6188, 0.4908, 0.6159, 0.4908, 0.6188, 0.4875, 0.625, 0.4875, 0.625, 0.4907, 0.6188, 0.4908, 0.6125, 0.4907, 0.6159, 0.4908, 0.6158, 0.4938, 0.6125, 0.4938, 0.6159, 0.4908, 0.6188, 0.4908, 0.6185, 0.4935, 0.6158, 0.4938, 0.6188, 0.4908, 0.625, 0.4907, 0.625, 0.4932, 0.6185, 0.4935, 0.6125, 0.4938, 0.6158, 0.4938, 0.6157, 0.5, 0.6125, 0.5, 0.6158, 0.4938, 0.6185, 0.4935, 0.6182, 0.5, 0.6157, 0.5, 0.6185, 0.4935, 0.625, 0.4932, 0.6232, 0.5, 0.6182, 0.5, 0.5144, 0.0, 0.5144, 0.5, 0.5072, 0.5, 0.5072, 0.0, 0.5355, 0.0, 0.5355, 0.5, 0.5287, 0.5, 0.5287, 0.0, 0.5671, 0.0, 0.5671, 0.5, 0.5613, 0.5, 0.5613, 0.0, 0.5962, 0.0, 0.5962, 0.5, 0.5918, 0.5, 0.5918, 0.0, 0.6073, 0.0, 0.6073, 0.5, 0.6046, 0.5, 0.6046, 0.0, 0.6102, 0.0, 0.6102, 0.5, 0.6092, 0.5, 0.6092, 0.0, 0.5938, 0.9875, 0.5258, 0.9875, 0.5258, 0.9875, 0.5938, 0.9875, 0.5971, 0.9907, 0.6125, 0.9907, 0.6125, 0.9938, 0.5971, 0.9938, 0.5971, 0.9938, 0.6125, 0.9938, 0.6125, 1.0, 0.5971, 1.0, 0.5971, 0.0, 0.6125, 0.0, 0.6125, 0.006249, 0.5971, 0.006249, 0.5971, 0.006249, 0.6125, 0.006249, 0.6125, 0.009266, 0.5971, 0.009266, 0.5971, 0.009266, 0.6125, 0.009266, 0.6125, 0.0125, 0.5971, 0.0125, 0.5216, 0.5, 0.5216, 0.0, 0.5287, 0.0, 0.5287, 0.5, 0.5422, 0.5, 0.5422, 0.0, 0.5489, 0.0, 0.5489, 0.5, 0.5556, 0.5, 0.5556, 0.0, 0.5613, 0.0, 0.5613, 0.5, 0.5874, 0.5, 0.5874, 0.0, 0.5918, 0.0, 0.5918, 0.5, 0.6018, 0.5, 0.6018, 0.0, 0.6046, 0.0, 0.6046, 0.5, 0.6073, 0.5, 0.6073, 0.0, 0.6083, 0.0, 0.6083, 0.5, 0.5098, 0.2625, 0.3875, 0.2625, 0.3875, 0.2593, 0.5098, 0.2593, 0.5098, 0.2593, 0.3875, 0.2593, 0.3875, 0.2562, 0.5098, 0.2562, 0.5098, 0.2562, 0.3875, 0.2562, 0.3875, 0.25, 0.5098, 0.25, 0.5098, 0.25, 0.3875, 0.25, 0.3875, 0.2438, 0.5098, 0.2438, 0.5098, 0.2438, 0.3875, 0.2438, 0.3875, 0.2407, 0.5098, 0.2407, 0.5098, 0.2407, 0.3875, 0.2407, 0.3875, 0.2375, 0.5098, 0.2375, 0.3625, 0.5125, 0.1375, 0.5125, 0.1375, 0.5093, 0.3625, 0.5093, 0.3625, 0.5093, 0.1375, 0.5093, 0.1375, 0.5062, 0.3625, 0.5062, 0.3625, 0.5062, 0.1375, 0.5062, 0.1375, 0.5, 0.3625, 0.5, 0.375, 0.4875, 0.375, 0.2625, 0.3812, 0.2625, 0.3812, 0.4875, 0.3812, 0.4875, 0.3812, 0.2625, 0.3843, 0.2625, 0.3843, 0.4875, 0.3843, 0.4875, 0.3843, 0.2625, 0.3875, 0.2625, 0.3875, 0.4875, 0.8625, 0.5125, 0.6375, 0.5125, 0.6375, 0.5093, 0.8625, 0.5093, 0.8625, 0.5093, 0.6375, 0.5093, 0.6375, 0.5062, 0.8625, 0.5062, 0.8625, 0.5062, 0.6375, 0.5062, 0.6375, 0.5, 0.8625, 0.5, 0.625, 0.2625, 0.625, 0.4875, 0.6188, 0.4875, 0.6188, 0.2625, 0.6188, 0.2625, 0.6188, 0.4875, 0.6157, 0.4875, 0.6157, 0.2625, 0.6157, 0.2625, 0.6157, 0.4875, 0.6125, 0.4875, 0.6125, 0.2625, 0.5098, 0.5125, 0.3875, 0.5125, 0.3875, 0.5093, 0.5098, 0.5093, 0.5098, 0.5093, 0.3875, 0.5093, 0.3875, 0.5062, 0.5098, 0.5062, 0.5098, 0.5062, 0.3875, 0.5062, 0.3875, 0.5, 0.5098, 0.5, 0.5098, 0.5, 0.3875, 0.5, 0.3875, 0.4938, 0.5098, 0.4938, 0.5098, 0.4938, 0.3875, 0.4938, 0.3875, 0.4907, 0.5098, 0.4907, 0.5098, 0.4907, 0.3875, 0.4907, 0.3875, 0.4875, 0.5098, 0.4875, 0.5, 0.5, 0.5, 0.0, 0.5072, 0.0, 0.5072, 0.5, 0.5489, 0.5, 0.5489, 0.0, 0.5556, 0.0, 0.5556, 0.5, 0.5728, 0.5, 0.5728, 0.0, 0.5786, 0.0, 0.5786, 0.5, 0.583, 0.5, 0.583, 0.0, 0.5874, 0.0, 0.5874, 0.5, 0.5962, 0.5, 0.5962, 0.0, 0.599, 0.0, 0.599, 0.5, 0.6102, 0.5, 0.6102, 0.0, 0.6111, 0.0, 0.6111, 0.5, 0.5216, 0.0, 0.5216, 0.5, 0.5144, 0.5, 0.5144, 0.0, 0.5422, 0.0, 0.5422, 0.5, 0.5355, 0.5, 0.5355, 0.0, 0.5728, 0.0, 0.5728, 0.5, 0.5671, 0.5, 0.5671, 0.0, 0.583, 0.0, 0.583, 0.5, 0.5786, 0.5, 0.5786, 0.0, 0.6018, 0.0, 0.6018, 0.5, 0.599, 0.5, 0.599, 0.0, 0.6092, 0.0, 0.6092, 0.5, 0.6083, 0.5, 0.6083, 0.0, 0.5151, 0.9906, 0.5193, 0.9907, 0.5225, 0.9907, 0.5183, 0.9907, 0.5098, 0.7593, 0.3875, 0.7593, 0.3875, 0.7562, 0.5098, 0.7562, 0.5098, 0.7562, 0.3875, 0.7562, 0.3875, 0.75, 0.5098, 0.75, 0.5098, 0.75, 0.3875, 0.75, 0.3875, 0.7438, 0.5098, 0.7438, 0.5098, 0.7438, 0.3875, 0.7438, 0.3875, 0.7407, 0.5098, 0.7407, 0.5098, 0.7407, 0.3875, 0.7407, 0.3875, 0.7375, 0.5098, 0.7375, 0.1375, 0.7375, 0.3625, 0.7375, 0.3625, 0.7407, 0.1375, 0.7407, 0.1375, 0.7407, 0.3625, 0.7407, 0.3625, 0.7438, 0.1375, 0.7438, 0.1375, 0.7438, 0.3625, 0.7438, 0.3625, 0.75, 0.1375, 0.75, 0.375, 0.9875, 0.375, 0.7625, 0.3812, 0.7625, 0.3812, 0.9875, 0.3812, 0.9875, 0.3812, 0.7625, 0.3843, 0.7625, 0.3843, 0.9875, 0.3843, 0.9875, 0.3843, 0.7625, 0.3875, 0.7625, 0.3875, 0.9875, 0.6375, 0.7375, 0.8625, 0.7375, 0.8625, 0.7407, 0.6375, 0.7407, 0.6375, 0.7407, 0.8625, 0.7407, 0.8625, 0.7438, 0.6375, 0.7438, 0.6375, 0.7438, 0.8625, 0.7438, 0.8625, 0.75, 0.6375, 0.75, 0.625, 0.7625, 0.625, 0.9875, 0.6188, 0.9875, 0.6188, 0.7625, 0.6188, 0.7625, 0.6188, 0.9875, 0.6157, 0.9875, 0.6157, 0.7625, 0.6157, 0.7625, 0.6157, 0.9875, 0.6125, 0.9875, 0.6125, 0.7625, 5.96e-08, 0.5, 0.5, 0.5, 0.5, 1.0, 0.0, 1.0, 0.6125, 0.7407, 0.5971, 0.7407, 0.5971, 0.7375, 0.6125, 0.7375, 0.6125, 0.7438, 0.5971, 0.7438, 0.5971, 0.7407, 0.6125, 0.7407, 0.6125, 0.75, 0.5971, 0.75, 0.5971, 0.7438, 0.6125, 0.7438, 0.6125, 0.7562, 0.5971, 0.7562, 0.5971, 0.75, 0.6125, 0.75, 0.6125, 0.7593, 0.5971, 0.7593, 0.5971, 0.7562, 0.6125, 0.7562, 0.6003, 0.7593, 0.5193, 0.7593, 0.5225, 0.7593, 0.5971, 0.7593, 0.6125, 0.4907, 0.5971, 0.4907, 0.5971, 0.4875, 0.6125, 0.4875, 0.6125, 0.4938, 0.5971, 0.4938, 0.5971, 0.4907, 0.6125, 0.4907, 0.6125, 0.5, 0.5971, 0.5, 0.5971, 0.4938, 0.6125, 0.4938, 0.6125, 0.5062, 0.5971, 0.5062, 0.5971, 0.5, 0.6125, 0.5, 0.6125, 0.5093, 0.5971, 0.5093, 0.5971, 0.5062, 0.6125, 0.5062, 0.6125, 0.5125, 0.5971, 0.5125, 0.5971, 0.5093, 0.6125, 0.5093, 0.6125, 0.2407, 0.5971, 0.2407, 0.5971, 0.2375, 0.6125, 0.2375, 0.6125, 0.2438, 0.5971, 0.2438, 0.5971, 0.2407, 0.6125, 0.2407, 0.6125, 0.25, 0.5971, 0.25, 0.5971, 0.2438, 0.6125, 0.2438, 0.6125, 0.2562, 0.5971, 0.2562, 0.5971, 0.25, 0.6125, 0.25, 0.6125, 0.2593, 0.5971, 0.2593, 0.5971, 0.2562, 0.6125, 0.2562, 0.6125, 0.2625, 0.5971, 0.2625, 0.5971, 0.2593, 0.6125, 0.2593, 0.5225, 0.009266, 0.5971, 0.009266, 0.5971, 0.0125, 0.5225, 0.0125, 0.5225, 0.006249, 0.5971, 0.006249, 0.5971, 0.009266, 0.5225, 0.009266, 0.5225, 0.0, 0.5971, 0.0, 0.5971, 0.006249, 0.5225, 0.006249, 0.5225, 0.9938, 0.5971, 0.9938, 0.5971, 1.0, 0.5225, 1.0, 0.5225, 0.9907, 0.5971, 0.9907, 0.5971, 0.9938, 0.5225, 0.9938, 0.6003, 0.7593, 0.6125, 0.7625, 0.6125, 0.9875, 0.6003, 0.9907, 0.5225, 0.2625, 0.5971, 0.2625, 0.5971, 0.4875, 0.5225, 0.4875, 0.6111, 0.0, 0.6111, 0.0, 0.6111, 0.5, 0.6111, 0.5, 0.6111, 0.5, 0.6111, 0.5, 0.6111, 0.0, 0.6111, 0.0, 0.5193, 0.9907, 0.6003, 0.9907, 0.5971, 0.9907, 0.5225, 0.9907, 0.5225, 0.9842, 0.5225, 0.7658, 0.5225, 0.7658, 0.5225, 0.9842, 0.6111, 0.5, 0.6111, 0.5, 0.6111, 0.0, 0.6111, 0.0, 0.6111, 0.0, 0.6111, 0.0, 0.6111, 0.5, 0.6111, 0.5, 0.5183, 0.2625, 0.5225, 0.2625, 0.5225, 0.4875, 0.5183, 0.4875, 0.5258, 0.7658, 0.5938, 0.7658, 0.5938, 0.9842, 0.5258, 0.9842, 0.5183, 0.9907, 0.5225, 0.9907, 0.5225, 0.9938, 0.5183, 0.9938, 0.5183, 0.9938, 0.5225, 0.9938, 0.5225, 1.0, 0.5183, 1.0, 0.5183, 0.0, 0.5225, 0.0, 0.5225, 0.006249, 0.5183, 0.006249, 0.5183, 0.006249, 0.5225, 0.006249, 0.5225, 0.009266, 0.5183, 0.009266, 0.5183, 0.009266, 0.5225, 0.009266, 0.5225, 0.0125, 0.5183, 0.0125, 0.5971, 0.7407, 0.5225, 0.7407, 0.5225, 0.7375, 0.5971, 0.7375, 0.5971, 0.7438, 0.5225, 0.7438, 0.5225, 0.7407, 0.5971, 0.7407, 0.5971, 0.75, 0.5225, 0.75, 0.5225, 0.7438, 0.5971, 0.7438, 0.5971, 0.7562, 0.5225, 0.7562, 0.5225, 0.75, 0.5971, 0.75, 0.5971, 0.7593, 0.5225, 0.7593, 0.5225, 0.7562, 0.5971, 0.7562, 0.5258, 0.7625, 0.5938, 0.7625, 0.5938, 0.7625, 0.5258, 0.7625, 0.5971, 0.4907, 0.5225, 0.4907, 0.5225, 0.4875, 0.5971, 0.4875, 0.5971, 0.4938, 0.5225, 0.4938, 0.5225, 0.4907, 0.5971, 0.4907, 0.5971, 0.5, 0.5225, 0.5, 0.5225, 0.4938, 0.5971, 0.4938, 0.5971, 0.5062, 0.5225, 0.5062, 0.5225, 0.5, 0.5971, 0.5, 0.5971, 0.5093, 0.5225, 0.5093, 0.5225, 0.5062, 0.5971, 0.5062, 0.5971, 0.5125, 0.5225, 0.5125, 0.5225, 0.5093, 0.5971, 0.5093, 0.5971, 0.2407, 0.5225, 0.2407, 0.5225, 0.2375, 0.5971, 0.2375, 0.5971, 0.2438, 0.5225, 0.2438, 0.5225, 0.2407, 0.5971, 0.2407, 0.5971, 0.25, 0.5225, 0.25, 0.5225, 0.2438, 0.5971, 0.2438, 0.5971, 0.2562, 0.5225, 0.2562, 0.5225, 0.25, 0.5971, 0.25, 0.5971, 0.2593, 0.5225, 0.2593, 0.5225, 0.2562, 0.5971, 0.2562, 0.5971, 0.2625, 0.5225, 0.2625, 0.5225, 0.2593, 0.5971, 0.2593, 0.6125, 0.7625, 0.6003, 0.7593, 0.5971, 0.7593, 0.6125, 0.7593, 0.5151, 0.7594, 0.5193, 0.7593, 0.5193, 0.9907, 0.5151, 0.9906, 0.5068, 0.7596, 0.3875, 0.7625, 0.3875, 0.7593, 0.5098, 0.7593, 0.5938, 0.9875, 0.5954, 0.9875, 0.5965, 0.9875, 0.5959, 0.9875, 0.5954, 0.9875, 0.5971, 0.9875, 0.5971, 0.9875, 0.5965, 0.9875, 0.5971, 0.9842, 0.5971, 0.9863, 0.5971, 0.9869, 0.5971, 0.9858, 0.5971, 0.9863, 0.5971, 0.9875, 0.5971, 0.9875, 0.5971, 0.9869, 0.6003, 0.9907, 0.5983, 0.9892, 0.5976, 0.9881, 0.5988, 0.9887, 0.5983, 0.9892, 0.5959, 0.9875, 0.5965, 0.9875, 0.5976, 0.9881, 0.5965, 0.9875, 0.5971, 0.9869, 0.5976, 0.9881, 0.5971, 0.7658, 0.5971, 0.7642, 0.5971, 0.7631, 0.5971, 0.7637, 0.5971, 0.7642, 0.5971, 0.7625, 0.5971, 0.7625, 0.5971, 0.7631, 0.5938, 0.7625, 0.5959, 0.7625, 0.5965, 0.7625, 0.5954, 0.7625, 0.5959, 0.7625, 0.5971, 0.7625, 0.5971, 0.7625, 0.5965, 0.7625, 0.6003, 0.7593, 0.5988, 0.7613, 0.5976, 0.762, 0.5983, 0.7608, 0.5988, 0.7613, 0.5971, 0.7637, 0.5971, 0.7631, 0.5976, 0.762, 0.5971, 0.7631, 0.5965, 0.7625, 0.5976, 0.762, 0.5258, 0.7625, 0.5242, 0.7625, 0.5231, 0.7625, 0.5237, 0.7625, 0.5242, 0.7625, 0.5225, 0.7625, 0.5225, 0.7625, 0.5231, 0.7625, 0.5225, 0.7658, 0.5225, 0.7637, 0.5225, 0.7631, 0.5225, 0.7642, 0.5225, 0.7637, 0.5225, 0.7625, 0.5225, 0.7625, 0.5225, 0.7631, 0.5193, 0.7593, 0.5213, 0.7608, 0.522, 0.7619, 0.5208, 0.7613, 0.5213, 0.7608, 0.5237, 0.7625, 0.5231, 0.7625, 0.522, 0.7619, 0.5231, 0.7625, 0.5225, 0.7631, 0.522, 0.7619, 0.5258, 0.9875, 0.5237, 0.9875, 0.5231, 0.9875, 0.5242, 0.9875, 0.5237, 0.9875, 0.5225, 0.9875, 0.5225, 0.9875, 0.5231, 0.9875, 0.5193, 0.9907, 0.5208, 0.9887, 0.522, 0.988, 0.5213, 0.9892, 0.5208, 0.9887, 0.5225, 0.9863, 0.5225, 0.9869, 0.522, 0.988, 0.5225, 0.9842, 0.5225, 0.9858, 0.5225, 0.9869, 0.5225, 0.9863, 0.5225, 0.9858, 0.5225, 0.9875, 0.5225, 0.9875, 0.5225, 0.9869, 0.5231, 0.9875, 0.522, 0.988, 0.5225, 0.9869, 0.5258, 0.9875, 0.5241, 0.9875, 0.5242, 0.9875, 0.5258, 0.9875, 0.5241, 0.9875, 0.5225, 0.9875, 0.5225, 0.9875, 0.5242, 0.9875, 0.5225, 0.9842, 0.5225, 0.9842, 0.5225, 0.9858, 0.5225, 0.9859, 0.5225, 0.9842, 0.5225, 0.9842, 0.5225, 0.9858, 0.5225, 0.9858, 0.5258, 0.9842, 0.5258, 0.9859, 0.5242, 0.9858, 0.5241, 0.9842, 0.5258, 0.9859, 0.5258, 0.9875, 0.5242, 0.9875, 0.5242, 0.9858, 0.5242, 0.9875, 0.5225, 0.9858, 0.5242, 0.9858, 0.5938, 0.9875, 0.5938, 0.9875, 0.5954, 0.9875, 0.5955, 0.9875, 0.5938, 0.9875, 0.5938, 0.9875, 0.5954, 0.9875, 0.5954, 0.9875, 0.5938, 0.9842, 0.5955, 0.9842, 0.5954, 0.9858, 0.5938, 0.9859, 0.5955, 0.9842, 0.5971, 0.9842, 0.5971, 0.9858, 0.5954, 0.9858, 0.5971, 0.9842, 0.5971, 0.9859, 0.5971, 0.9858, 0.5971, 0.9842, 0.5971, 0.9859, 0.5971, 0.9875, 0.5971, 0.9875, 0.5971, 0.9858, 0.5954, 0.9875, 0.5954, 0.9858, 0.5971, 0.9858, 0.5971, 0.7658, 0.5971, 0.7658, 0.5971, 0.7642, 0.5971, 0.7641, 0.5971, 0.7658, 0.5971, 0.7658, 0.5971, 0.7642, 0.5971, 0.7642, 0.5938, 0.7658, 0.5938, 0.7641, 0.5954, 0.7642, 0.5955, 0.7658, 0.5938, 0.7641, 0.5938, 0.7625, 0.5954, 0.7625, 0.5954, 0.7642, 0.5938, 0.7625, 0.5955, 0.7625, 0.5954, 0.7625, 0.5938, 0.7625, 0.5955, 0.7625, 0.5971, 0.7625, 0.5971, 0.7625, 0.5954, 0.7625, 0.5971, 0.7642, 0.5954, 0.7642, 0.5954, 0.7625, 0.5258, 0.7625, 0.5258, 0.7625, 0.5242, 0.7625, 0.5241, 0.7625, 0.5258, 0.7625, 0.5258, 0.7625, 0.5242, 0.7625, 0.5242, 0.7625, 0.5258, 0.7658, 0.5241, 0.7658, 0.5242, 0.7642, 0.5258, 0.7641, 0.5241, 0.7658, 0.5225, 0.7658, 0.5225, 0.7642, 0.5242, 0.7642, 0.5225, 0.7658, 0.5225, 0.7641, 0.5225, 0.7642, 0.5225, 0.7658, 0.5225, 0.7641, 0.5225, 0.7625, 0.5225, 0.7625, 0.5225, 0.7642, 0.5242, 0.7625, 0.5242, 0.7642, 0.5225, 0.7642, 0.5258, 0.9875, 0.5938, 0.9875, 0.5959, 0.9875, 0.5237, 0.9875, 0.5237, 0.9875, 0.5959, 0.9875, 0.5983, 0.9892, 0.5213, 0.9892, 0.5213, 0.9892, 0.5983, 0.9892, 0.6003, 0.9907, 0.5193, 0.9907, 0.6003, 0.7593, 0.6003, 0.9907, 0.5988, 0.9887, 0.5988, 0.7613, 0.5988, 0.7613, 0.5988, 0.9887, 0.5971, 0.9863, 0.5971, 0.7637, 0.5971, 0.7637, 0.5971, 0.9863, 0.5971, 0.9842, 0.5971, 0.7658, 0.5938, 0.7625, 0.5258, 0.7625, 0.5237, 0.7625, 0.5959, 0.7625, 0.5959, 0.7625, 0.5237, 0.7625, 0.5213, 0.7608, 0.5983, 0.7608, 0.5983, 0.7608, 0.5213, 0.7608, 0.5193, 0.7593, 0.6003, 0.7593, 0.5225, 0.7658, 0.5225, 0.9842, 0.5225, 0.9863, 0.5225, 0.7637, 0.5225, 0.7637, 0.5225, 0.9863, 0.5208, 0.9887, 0.5208, 0.7613, 0.5208, 0.7613, 0.5208, 0.9887, 0.5193, 0.9907, 0.5193, 0.7593, 0.5258, 0.9842, 0.5938, 0.9842, 0.5938, 0.9859, 0.5258, 0.9859, 0.5258, 0.9859, 0.5938, 0.9859, 0.5938, 0.9875, 0.5258, 0.9875, 0.5258, 0.9875, 0.5938, 0.9875, 0.5938, 0.9875, 0.5258, 0.9875, 0.5971, 0.7658, 0.5971, 0.9842, 0.5971, 0.9842, 0.5971, 0.7658, 0.5971, 0.7658, 0.5971, 0.9842, 0.5955, 0.9842, 0.5955, 0.7658, 0.5955, 0.7658, 0.5955, 0.9842, 0.5938, 0.9842, 0.5938, 0.7658, 0.5938, 0.7658, 0.5258, 0.7658, 0.5258, 0.7641, 0.5938, 0.7641, 0.5938, 0.7641, 0.5258, 0.7641, 0.5258, 0.7625, 0.5938, 0.7625, 0.5938, 0.7625, 0.5258, 0.7625, 0.5258, 0.7625, 0.5938, 0.7625, 0.5258, 0.7658, 0.5258, 0.9842, 0.5241, 0.9842, 0.5241, 0.7658, 0.5241, 0.7658, 0.5241, 0.9842, 0.5225, 0.9842, 0.5225, 0.7658, 0.5225, 0.7658, 0.5225, 0.9842, 0.5225, 0.9842, 0.5225, 0.7658, 0.5225, 0.9842, 0.5225, 0.9842, 0.5225, 0.9859, 0.5225, 0.9858, 0.5225, 0.9858, 0.5225, 0.9859, 0.5241, 0.9875, 0.5242, 0.9875, 0.5242, 0.9875, 0.5241, 0.9875, 0.5258, 0.9875, 0.5258, 0.9875, 0.5971, 0.9842, 0.5971, 0.9842, 0.5971, 0.9858, 0.5971, 0.9859, 0.5971, 0.9859, 0.5971, 0.9858, 0.5954, 0.9875, 0.5955, 0.9875, 0.5955, 0.9875, 0.5954, 0.9875, 0.5938, 0.9875, 0.5938, 0.9875, 0.5938, 0.7625, 0.5938, 0.7625, 0.5954, 0.7625, 0.5955, 0.7625, 0.5955, 0.7625, 0.5954, 0.7625, 0.5971, 0.7642, 0.5971, 0.7641, 0.5971, 0.7641, 0.5971, 0.7642, 0.5971, 0.7658, 0.5971, 0.7658, 0.5225, 0.7658, 0.5225, 0.7658, 0.5225, 0.7642, 0.5225, 0.7641, 0.5225, 0.7641, 0.5225, 0.7642, 0.5242, 0.7625, 0.5241, 0.7625, 0.5241, 0.7625, 0.5242, 0.7625, 0.5258, 0.7625, 0.5258, 0.7625, 0.6003, 0.9907, 0.6125, 0.9875, 0.6125, 0.9907, 0.5971, 0.9907, 0.5193, 0.7593, 0.5151, 0.7594, 0.5183, 0.7593, 0.5225, 0.7593, 0.5068, 0.7596, 0.5151, 0.7594, 0.5151, 0.7594, 0.5068, 0.7596, 0.5098, 0.009266, 0.5183, 0.009266, 0.5183, 0.0125, 0.5098, 0.0125, 0.5098, 0.006249, 0.5183, 0.006249, 0.5183, 0.009266, 0.5098, 0.009266, 0.5098, 0.0, 0.5183, 0.0, 0.5183, 0.006249, 0.5098, 0.006249, 0.5098, 0.9938, 0.5183, 0.9938, 0.5183, 1.0, 0.5098, 1.0, 0.5098, 0.9907, 0.5183, 0.9907, 0.5183, 0.9938, 0.5098, 0.9938, 0.5098, 0.2625, 0.5183, 0.2625, 0.5183, 0.4875, 0.5098, 0.4875, 0.6111, 0.0, 0.6111, 0.0, 0.6111, 0.5, 0.6111, 0.5, 0.6111, 0.5, 0.6111, 0.5, 0.6111, 0.0, 0.6111, 0.0, 0.5225, 0.7407, 0.5183, 0.7407, 0.5183, 0.7375, 0.5225, 0.7375, 0.5225, 0.7438, 0.5183, 0.7438, 0.5183, 0.7407, 0.5225, 0.7407, 0.5225, 0.75, 0.5183, 0.75, 0.5183, 0.7438, 0.5225, 0.7438, 0.5225, 0.7562, 0.5183, 0.7562, 0.5183, 0.75, 0.5225, 0.75, 0.5225, 0.7593, 0.5183, 0.7593, 0.5183, 0.7562, 0.5225, 0.7562, 0.5068, 0.9904, 0.5151, 0.9906, 0.5183, 0.9907, 0.5098, 0.9907, 0.5225, 0.4907, 0.5183, 0.4907, 0.5183, 0.4875, 0.5225, 0.4875, 0.5225, 0.4938, 0.5183, 0.4938, 0.5183, 0.4907, 0.5225, 0.4907, 0.5225, 0.5, 0.5183, 0.5, 0.5183, 0.4938, 0.5225, 0.4938, 0.5225, 0.5062, 0.5183, 0.5062, 0.5183, 0.5, 0.5225, 0.5, 0.5225, 0.5093, 0.5183, 0.5093, 0.5183, 0.5062, 0.5225, 0.5062, 0.5225, 0.5125, 0.5183, 0.5125, 0.5183, 0.5093, 0.5225, 0.5093, 0.5225, 0.2407, 0.5183, 0.2407, 0.5183, 0.2375, 0.5225, 0.2375, 0.5225, 0.2438, 0.5183, 0.2438, 0.5183, 0.2407, 0.5225, 0.2407, 0.5225, 0.25, 0.5183, 0.25, 0.5183, 0.2438, 0.5225, 0.2438, 0.5225, 0.2562, 0.5183, 0.2562, 0.5183, 0.25, 0.5225, 0.25, 0.5225, 0.2593, 0.5183, 0.2593, 0.5183, 0.2562, 0.5225, 0.2562, 0.5225, 0.2625, 0.5183, 0.2625, 0.5183, 0.2593, 0.5225, 0.2593, 0.3875, 0.9875, 0.5068, 0.9904, 0.5098, 0.9907, 0.3875, 0.9907, 0.6111, 0.5, 0.6111, 0.5, 0.6111, 0.0, 0.6111, 0.0, 0.6111, 0.0, 0.6111, 0.0, 0.6111, 0.5, 0.6111, 0.5, 0.3875, 0.2625, 0.5098, 0.2625, 0.5098, 0.4875, 0.3875, 0.4875, 0.3875, 0.9907, 0.5098, 0.9907, 0.5098, 0.9938, 0.3875, 0.9938, 0.3875, 0.9938, 0.5098, 0.9938, 0.5098, 1.0, 0.3875, 1.0, 0.3875, 0.0, 0.5098, 0.0, 0.5098, 0.006249, 0.3875, 0.006249, 0.3875, 0.006249, 0.5098, 0.006249, 0.5098, 0.009266, 0.3875, 0.009266, 0.3875, 0.009266, 0.5098, 0.009266, 0.5098, 0.0125, 0.3875, 0.0125, 0.3875, 0.7625, 0.5068, 0.7596, 0.5068, 0.9904, 0.3875, 0.9875, 0.5151, 0.7594, 0.5068, 0.7596, 0.5098, 0.7593, 0.5183, 0.7593, 0.5183, 0.7407, 0.5098, 0.7407, 0.5098, 0.7375, 0.5183, 0.7375, 0.5183, 0.7438, 0.5098, 0.7438, 0.5098, 0.7407, 0.5183, 0.7407, 0.5183, 0.75, 0.5098, 0.75, 0.5098, 0.7438, 0.5183, 0.7438, 0.5183, 0.7562, 0.5098, 0.7562, 0.5098, 0.75, 0.5183, 0.75, 0.5183, 0.7593, 0.5098, 0.7593, 0.5098, 0.7562, 0.5183, 0.7562, 0.5183, 0.4907, 0.5098, 0.4907, 0.5098, 0.4875, 0.5183, 0.4875, 0.5183, 0.4938, 0.5098, 0.4938, 0.5098, 0.4907, 0.5183, 0.4907, 0.5183, 0.5, 0.5098, 0.5, 0.5098, 0.4938, 0.5183, 0.4938, 0.5183, 0.5062, 0.5098, 0.5062, 0.5098, 0.5, 0.5183, 0.5, 0.5183, 0.5093, 0.5098, 0.5093, 0.5098, 0.5062, 0.5183, 0.5062, 0.5183, 0.5125, 0.5098, 0.5125, 0.5098, 0.5093, 0.5183, 0.5093, 0.5183, 0.2407, 0.5098, 0.2407, 0.5098, 0.2375, 0.5183, 0.2375, 0.5183, 0.2438, 0.5098, 0.2438, 0.5098, 0.2407, 0.5183, 0.2407, 0.5183, 0.25, 0.5098, 0.25, 0.5098, 0.2438, 0.5183, 0.2438, 0.5183, 0.2562, 0.5098, 0.2562, 0.5098, 0.25, 0.5183, 0.25, 0.5183, 0.2593, 0.5098, 0.2593, 0.5098, 0.2562, 0.5183, 0.2562, 0.5183, 0.2625, 0.5098, 0.2625, 0.5098, 0.2593, 0.5183, 0.2593, 0.0, 0.0, 0.0, 0.0, 0.0, 0.0, 0.0, 0.0, 0.0, 0.0, 0.0, 0.0, 0.0, 0.0, 0.0, 0.0, 0.0, 0.0, 0.0, 0.0, 0.0, 0.0, 0.0, 0.0, 0.0, 0.0, 0.0, 0.0, 0.0, 0.0, 0.0, 0.0, 0.0, 0.0, 0.0, 0.0, 0.0, 0.0, 0.0, 0.0, 0.0, 0.0, 0.0, 0.0, 0.0, 0.0, 0.0, 0.0, 0.0, 0.0, 0.0, 0.0, 0.0, 0.0, 0.0, 0.0, 0.5151, 0.7594, 0.5151, 0.9906, 0.5151, 0.9906, 0.5151, 0.7594, 0.5151, 0.9906, 0.5068, 0.9904, 0.5068, 0.9904, 0.5151, 0.9906, 0.5151, 0.7594, 0.5151, 0.9906, 0.5151, 0.9906, 0.5151, 0.7594, 0.5068, 0.9904, 0.5068, 0.7596, 0.5068, 0.7596, 0.5068, 0.9904, 0.5151, 0.9906, 0.5068, 0.9904, 0.5068, 0.9904, 0.5151, 0.9906, 0.5151, 0.9906, 0.5068, 0.9904, 0.5068, 0.9904, 0.5151, 0.9906, 0.5068, 0.7596, 0.5151, 0.7594, 0.5151, 0.7594, 0.5068, 0.7596, 0.5068, 0.9904, 0.5068, 0.7596, 0.5068, 0.7596, 0.5068, 0.9904, 0.5068, 0.7596, 0.5151, 0.7594, 0.5151, 0.9906, 0.5068, 0.9904, 0.5068, 0.7596, 0.5151, 0.7594, 0.5151, 0.7594, 0.5068, 0.7596, 0.5068, 0.9904, 0.5068, 0.7596, 0.5068, 0.7596, 0.5068, 0.9904, 0.5151, 0.7594, 0.5151, 0.9906, 0.5151, 0.9906, 0.5151, 0.7594])
me_cube_001.materials.append(mat_body)
me_cube_001.use_remesh_fix_poles = True
me_cube_001.use_remesh_preserve_attributes = False
me_cube_001.update()
me_cube_002 = bpy.data.meshes.new('Cube.002')
me_cube_002.from_pydata([(-1.097, -1.0, -1.0), (-1.097, -1.0, 1.0), (-1.097, 1.0, -1.0), (-1.097, 1.0, 1.0), (1.087, -1.0, -1.0), (1.087, -1.0, 1.0), (1.087, 1.0, -1.0), (1.087, 1.0, 1.0)], [], [(0, 1, 3, 2), (2, 3, 7, 6), (6, 7, 5, 4), (4, 5, 1, 0), (2, 6, 4, 0), (7, 3, 1, 5)])
_uv = me_cube_002.uv_layers.new(name='UVMap')
_uv.uv.foreach_set('vector', [0.375, 0.0, 0.625, 0.0, 0.625, 0.25, 0.375, 0.25, 0.375, 0.25, 0.625, 0.25, 0.625, 0.5, 0.375, 0.5, 0.375, 0.5, 0.625, 0.5, 0.625, 0.75, 0.375, 0.75, 0.375, 0.75, 0.625, 0.75, 0.625, 1.0, 0.375, 1.0, 0.125, 0.5, 0.375, 0.5, 0.375, 0.75, 0.125, 0.75, 0.625, 0.5, 0.875, 0.5, 0.875, 0.75, 0.625, 0.75])
me_cube_002.materials.append(mat_screen)
me_cube_002.use_remesh_fix_poles = True
me_cube_002.use_remesh_preserve_attributes = False
me_cube_002.update()
me_cube_004 = bpy.data.meshes.new('Cube.004')
me_cube_004.from_pydata([(-1.0, 1.0, -1.0), (-1.0, 1.0, 1.0), (1.0, 1.0, -1.0), (1.0, 1.0, 1.0), (-1.0, 0.0, -1.0), (-1.0, 0.0, 1.0), (1.0, 0.0, -1.0), (1.0, 0.0, 1.0)], [], [(4, 5, 1, 0), (0, 1, 3, 2), (3, 1, 5, 7), (0, 2, 6, 4), (2, 3, 7, 6)])
_uv = me_cube_004.uv_layers.new(name='UVMap')
_uv.uv.foreach_set('vector', [0.375, 0.125, 0.625, 0.125, 0.625, 0.25, 0.375, 0.25, 0.375, 0.25, 0.625, 0.25, 0.625, 0.5, 0.375, 0.5, 0.625, 0.5, 0.875, 0.5, 0.875, 0.625, 0.625, 0.625, 0.125, 0.5, 0.375, 0.5, 0.375, 0.625, 0.125, 0.625, 0.375, 0.5, 0.625, 0.5, 0.625, 0.625, 0.375, 0.625])
me_cube_004.materials.append(mat_button)
me_cube_004.use_remesh_fix_poles = True
me_cube_004.use_remesh_preserve_attributes = False
me_cube_004.update()
me_cube_005 = bpy.data.meshes.new('Cube.005')
me_cube_005.from_pydata([(-1.0, 1.0, -1.0), (-1.0, 1.0, 1.0), (1.0, 1.0, -1.0), (1.0, 1.0, 1.0), (-1.0, 0.0, -1.0), (-1.0, 0.0, 1.0), (1.0, 0.0, -1.0), (1.0, 0.0, 1.0)], [], [(4, 5, 1, 0), (0, 1, 3, 2), (3, 1, 5, 7), (0, 2, 6, 4), (2, 3, 7, 6)])
_uv = me_cube_005.uv_layers.new(name='UVMap')
_uv.uv.foreach_set('vector', [0.375, 0.125, 0.625, 0.125, 0.625, 0.25, 0.375, 0.25, 0.375, 0.25, 0.625, 0.25, 0.625, 0.5, 0.375, 0.5, 0.625, 0.5, 0.875, 0.5, 0.875, 0.625, 0.625, 0.625, 0.125, 0.5, 0.375, 0.5, 0.375, 0.625, 0.125, 0.625, 0.375, 0.5, 0.625, 0.5, 0.625, 0.625, 0.375, 0.625])
me_cube_005.materials.append(mat_button)
me_cube_005.use_remesh_fix_poles = True
me_cube_005.use_remesh_preserve_attributes = False
me_cube_005.update()
me_cube_006 = bpy.data.meshes.new('Cube.006')
me_cube_006.from_pydata([(-1.0, 1.0, -1.0), (-1.0, 1.0, 1.0), (1.0, 1.0, -1.0), (1.0, 1.0, 1.0), (-1.0, 0.0, -1.0), (-1.0, 0.0, 1.0), (1.0, 0.0, -1.0), (1.0, 0.0, 1.0)], [], [(4, 5, 1, 0), (0, 1, 3, 2), (3, 1, 5, 7), (0, 2, 6, 4), (2, 3, 7, 6)])
_uv = me_cube_006.uv_layers.new(name='UVMap')
_uv.uv.foreach_set('vector', [0.375, 0.125, 0.625, 0.125, 0.625, 0.25, 0.375, 0.25, 0.375, 0.25, 0.625, 0.25, 0.625, 0.5, 0.375, 0.5, 0.625, 0.5, 0.875, 0.5, 0.875, 0.625, 0.625, 0.625, 0.125, 0.5, 0.375, 0.5, 0.375, 0.625, 0.125, 0.625, 0.375, 0.5, 0.625, 0.5, 0.625, 0.625, 0.375, 0.625])
me_cube_006.materials.append(mat_button)
me_cube_006.use_remesh_fix_poles = True
me_cube_006.use_remesh_preserve_attributes = False
me_cube_006.update()
me_cube_007 = bpy.data.meshes.new('Cube.007')
me_cube_007.from_pydata([(-1.0, 1.0, -1.0), (-1.0, 1.0, 1.0), (1.0, 1.0, -1.0), (1.0, 1.0, 1.0), (-1.0, 0.0, -1.0), (-1.0, 0.0, 1.0), (1.0, 0.0, -1.0), (1.0, 0.0, 1.0)], [], [(4, 5, 1, 0), (0, 1, 3, 2), (3, 1, 5, 7), (0, 2, 6, 4), (2, 3, 7, 6)])
_uv = me_cube_007.uv_layers.new(name='UVMap')
_uv.uv.foreach_set('vector', [0.375, 0.125, 0.625, 0.125, 0.625, 0.25, 0.375, 0.25, 0.375, 0.25, 0.625, 0.25, 0.625, 0.5, 0.375, 0.5, 0.625, 0.5, 0.875, 0.5, 0.875, 0.625, 0.625, 0.625, 0.125, 0.5, 0.375, 0.5, 0.375, 0.625, 0.125, 0.625, 0.375, 0.5, 0.625, 0.5, 0.625, 0.625, 0.375, 0.625])
me_cube_007.materials.append(mat_button)
me_cube_007.use_remesh_fix_poles = True
me_cube_007.use_remesh_preserve_attributes = False
me_cube_007.update()
me_cube_008 = bpy.data.meshes.new('Cube.008')
me_cube_008.from_pydata([(-1.0, 1.0, -1.0), (-1.0, 1.0, 1.0), (1.0, 1.0, -1.0), (1.0, 1.0, 1.0), (-1.0, 0.0, -1.0), (-1.0, 0.0, 1.0), (1.0, 0.0, -1.0), (1.0, 0.0, 1.0)], [], [(4, 5, 1, 0), (0, 1, 3, 2), (3, 1, 5, 7), (0, 2, 6, 4), (2, 3, 7, 6)])
_uv = me_cube_008.uv_layers.new(name='UVMap')
_uv.uv.foreach_set('vector', [0.375, 0.125, 0.625, 0.125, 0.625, 0.25, 0.375, 0.25, 0.375, 0.25, 0.625, 0.25, 0.625, 0.5, 0.375, 0.5, 0.625, 0.5, 0.875, 0.5, 0.875, 0.625, 0.625, 0.625, 0.125, 0.5, 0.375, 0.5, 0.375, 0.625, 0.125, 0.625, 0.375, 0.5, 0.625, 0.5, 0.625, 0.625, 0.375, 0.625])
me_cube_008.materials.append(mat_button)
me_cube_008.use_remesh_fix_poles = True
me_cube_008.use_remesh_preserve_attributes = False
me_cube_008.update()
me_cube_009 = bpy.data.meshes.new('Cube.009')
me_cube_009.from_pydata([(-1.0, 1.0, -1.0), (-1.0, 1.0, 1.0), (1.0, 1.0, -1.0), (1.0, 1.0, 1.0), (-1.0, 0.0, -1.0), (-1.0, 0.0, 1.0), (1.0, 0.0, -1.0), (1.0, 0.0, 1.0)], [], [(4, 5, 1, 0), (0, 1, 3, 2), (3, 1, 5, 7), (0, 2, 6, 4), (2, 3, 7, 6)])
_uv = me_cube_009.uv_layers.new(name='UVMap')
_uv.uv.foreach_set('vector', [0.375, 0.125, 0.625, 0.125, 0.625, 0.25, 0.375, 0.25, 0.375, 0.25, 0.625, 0.25, 0.625, 0.5, 0.375, 0.5, 0.625, 0.5, 0.875, 0.5, 0.875, 0.625, 0.625, 0.625, 0.125, 0.5, 0.375, 0.5, 0.375, 0.625, 0.125, 0.625, 0.375, 0.5, 0.625, 0.5, 0.625, 0.625, 0.375, 0.625])
me_cube_009.materials.append(mat_button)
me_cube_009.use_remesh_fix_poles = True
me_cube_009.use_remesh_preserve_attributes = False
me_cube_009.update()
me_cube_010 = bpy.data.meshes.new('Cube.010')
me_cube_010.from_pydata([(-1.0, 1.0, -1.0), (-1.0, 1.0, 1.0), (1.0, 1.0, -1.0), (1.0, 1.0, 1.0), (-1.0, 0.0, -1.0), (-1.0, 0.0, 1.0), (1.0, 0.0, -1.0), (1.0, 0.0, 1.0)], [], [(4, 5, 1, 0), (0, 1, 3, 2), (3, 1, 5, 7), (0, 2, 6, 4), (2, 3, 7, 6)])
_uv = me_cube_010.uv_layers.new(name='UVMap')
_uv.uv.foreach_set('vector', [0.375, 0.125, 0.625, 0.125, 0.625, 0.25, 0.375, 0.25, 0.375, 0.25, 0.625, 0.25, 0.625, 0.5, 0.375, 0.5, 0.625, 0.5, 0.875, 0.5, 0.875, 0.625, 0.625, 0.625, 0.125, 0.5, 0.375, 0.5, 0.375, 0.625, 0.125, 0.625, 0.375, 0.5, 0.625, 0.5, 0.625, 0.625, 0.375, 0.625])
me_cube_010.materials.append(mat_button)
me_cube_010.use_remesh_fix_poles = True
me_cube_010.use_remesh_preserve_attributes = False
me_cube_010.update()
me_cube_011 = bpy.data.meshes.new('Cube.011')
me_cube_011.from_pydata([(-1.0, 1.0, -1.0), (-1.0, 1.0, 1.0), (1.0, 1.0, -1.0), (1.0, 1.0, 1.0), (-1.0, 0.0, -1.0), (-1.0, 0.0, 1.0), (1.0, 0.0, -1.0), (1.0, 0.0, 1.0)], [], [(4, 5, 1, 0), (0, 1, 3, 2), (3, 1, 5, 7), (0, 2, 6, 4), (2, 3, 7, 6)])
_uv = me_cube_011.uv_layers.new(name='UVMap')
_uv.uv.foreach_set('vector', [0.375, 0.125, 0.625, 0.125, 0.625, 0.25, 0.375, 0.25, 0.375, 0.25, 0.625, 0.25, 0.625, 0.5, 0.375, 0.5, 0.625, 0.5, 0.875, 0.5, 0.875, 0.625, 0.625, 0.625, 0.125, 0.5, 0.375, 0.5, 0.375, 0.625, 0.125, 0.625, 0.375, 0.5, 0.625, 0.5, 0.625, 0.625, 0.375, 0.625])
me_cube_011.materials.append(mat_button)
me_cube_011.use_remesh_fix_poles = True
me_cube_011.use_remesh_preserve_attributes = False
me_cube_011.update()
me_cube_012 = bpy.data.meshes.new('Cube.012')
me_cube_012.from_pydata([(-1.0, 1.0, -1.0), (-1.0, 1.0, 1.0), (1.0, 1.0, -1.0), (1.0, 1.0, 1.0), (-1.0, 0.0, -1.0), (-1.0, 0.0, 1.0), (1.0, 0.0, -1.0), (1.0, 0.0, 1.0)], [], [(4, 5, 1, 0), (0, 1, 3, 2), (3, 1, 5, 7), (0, 2, 6, 4), (2, 3, 7, 6)])
_uv = me_cube_012.uv_layers.new(name='UVMap')
_uv.uv.foreach_set('vector', [0.375, 0.125, 0.625, 0.125, 0.625, 0.25, 0.375, 0.25, 0.375, 0.25, 0.625, 0.25, 0.625, 0.5, 0.375, 0.5, 0.625, 0.5, 0.875, 0.5, 0.875, 0.625, 0.625, 0.625, 0.125, 0.5, 0.375, 0.5, 0.375, 0.625, 0.125, 0.625, 0.375, 0.5, 0.625, 0.5, 0.625, 0.625, 0.375, 0.625])
me_cube_012.materials.append(mat_button)
me_cube_012.use_remesh_fix_poles = True
me_cube_012.use_remesh_preserve_attributes = False
me_cube_012.update()

# ---- objects
ob_body = bpy.data.objects.new('Body', me_cube_001)
ob_display = bpy.data.objects.new('Display', me_cube_002)
ob_button0 = bpy.data.objects.new('Button0', me_cube_004)
ob_button1 = bpy.data.objects.new('Button1', me_cube_005)
ob_button2 = bpy.data.objects.new('Button2', me_cube_006)
ob_button3 = bpy.data.objects.new('Button3', me_cube_007)
ob_button4 = bpy.data.objects.new('Button4', me_cube_008)
ob_button5 = bpy.data.objects.new('Button5', me_cube_009)
ob_button6 = bpy.data.objects.new('Button6', me_cube_010)
ob_button7 = bpy.data.objects.new('Button7', me_cube_011)
ob_button8 = bpy.data.objects.new('Button8', me_cube_012)

# ---- transforms, parenting, visibility, modifiers, constraints
ob_body.location = (0.0, 0.0, 3.127)
ob_body.scale = (4.0, 0.25, 3.0)
ob_display.parent = ob_body
ob_display.matrix_parent_inverse = Matrix(((0.25, -0.0, 0.0, -0.0), (-0.0, 4.0, -0.0, 0.0), (0.0, -0.0, 0.3333, -1.042), (-0.0, 0.0, -0.0, 1.0)))
ob_display.location = (0.01037, -0.1408, 4.57)
ob_display.scale = (3.301, 0.05, 0.9585)
ob_button0.parent = ob_body
ob_button0.matrix_parent_inverse = Matrix(((0.25, -0.0, 0.0, -0.0), (-0.0, 4.0, -0.0, 0.0), (0.0, -0.0, 0.3333, -1.042), (-0.0, 0.0, -0.0, 1.0)))
ob_button0.location = (-2.509, -0.1439, 2.76)
ob_button0.rotation_euler = (3.142, 0.0, 0.0)
ob_button0.scale = (1.0, 0.25, 0.4)
_m = ob_button0.modifiers.new('Bevel', 'BEVEL')
ob_button1.parent = ob_body
ob_button1.matrix_parent_inverse = Matrix(((0.25, -0.0, 0.0, -0.0), (-0.0, 4.0, -0.0, 0.0), (0.0, -0.0, 0.3333, -1.042), (-0.0, 0.0, -0.0, 1.0)))
ob_button1.location = (-0.008754, -0.1439, 2.76)
ob_button1.rotation_euler = (3.142, 0.0, 0.0)
ob_button1.scale = (1.0, 0.25, 0.4)
_m = ob_button1.modifiers.new('Bevel', 'BEVEL')
ob_button2.parent = ob_body
ob_button2.matrix_parent_inverse = Matrix(((0.25, -0.0, 0.0, -0.0), (-0.0, 4.0, -0.0, 0.0), (0.0, -0.0, 0.3333, -1.042), (-0.0, 0.0, -0.0, 1.0)))
ob_button2.location = (2.491, -0.1439, 2.76)
ob_button2.rotation_euler = (3.142, 0.0, 0.0)
ob_button2.scale = (1.0, 0.25, 0.4)
_m = ob_button2.modifiers.new('Bevel', 'BEVEL')
ob_button3.parent = ob_body
ob_button3.matrix_parent_inverse = Matrix(((0.25, -0.0, 0.0, -0.0), (-0.0, 4.0, -0.0, 0.0), (0.0, -0.0, 0.3333, -1.042), (-0.0, 0.0, -0.0, 1.0)))
ob_button3.location = (-2.509, -0.1439, 1.76)
ob_button3.rotation_euler = (3.142, 0.0, 0.0)
ob_button3.scale = (1.0, 0.25, 0.4)
_m = ob_button3.modifiers.new('Bevel', 'BEVEL')
ob_button4.parent = ob_body
ob_button4.matrix_parent_inverse = Matrix(((0.25, -0.0, 0.0, -0.0), (-0.0, 4.0, -0.0, 0.0), (0.0, -0.0, 0.3333, -1.042), (-0.0, 0.0, -0.0, 1.0)))
ob_button4.location = (-0.008754, -0.1439, 1.76)
ob_button4.rotation_euler = (3.142, 0.0, 0.0)
ob_button4.scale = (1.0, 0.25, 0.4)
_m = ob_button4.modifiers.new('Bevel', 'BEVEL')
ob_button5.parent = ob_body
ob_button5.matrix_parent_inverse = Matrix(((0.25, -0.0, 0.0, -0.0), (-0.0, 4.0, -0.0, 0.0), (0.0, -0.0, 0.3333, -1.042), (-0.0, 0.0, -0.0, 1.0)))
ob_button5.location = (2.491, -0.1439, 1.76)
ob_button5.rotation_euler = (3.142, 0.0, 0.0)
ob_button5.scale = (1.0, 0.25, 0.4)
_m = ob_button5.modifiers.new('Bevel', 'BEVEL')
ob_button6.parent = ob_body
ob_button6.matrix_parent_inverse = Matrix(((0.25, -0.0, 0.0, -0.0), (-0.0, 4.0, -0.0, 0.0), (0.0, -0.0, 0.3333, -1.042), (-0.0, 0.0, -0.0, 1.0)))
ob_button6.location = (-2.509, -0.1439, 0.7602)
ob_button6.rotation_euler = (3.142, 0.0, 0.0)
ob_button6.scale = (1.0, 0.25, 0.4)
_m = ob_button6.modifiers.new('Bevel', 'BEVEL')
ob_button7.parent = ob_body
ob_button7.matrix_parent_inverse = Matrix(((0.25, -0.0, 0.0, -0.0), (-0.0, 4.0, -0.0, 0.0), (0.0, -0.0, 0.3333, -1.042), (-0.0, 0.0, -0.0, 1.0)))
ob_button7.location = (-0.008754, -0.1439, 0.7602)
ob_button7.rotation_euler = (3.142, 0.0, 0.0)
ob_button7.scale = (1.0, 0.25, 0.4)
_m = ob_button7.modifiers.new('Bevel', 'BEVEL')
ob_button8.parent = ob_body
ob_button8.matrix_parent_inverse = Matrix(((0.25, -0.0, 0.0, -0.0), (-0.0, 4.0, -0.0, 0.0), (0.0, -0.0, 0.3333, -1.042), (-0.0, 0.0, -0.0, 1.0)))
ob_button8.location = (2.491, -0.1439, 0.7602)
ob_button8.rotation_euler = (3.142, 0.0, 0.0)
ob_button8.scale = (1.0, 0.25, 0.4)
_m = ob_button8.modifiers.new('Bevel', 'BEVEL')

# ---- collection membership
col_collection.objects.link(ob_body)
col_collection.objects.link(ob_display)
col_collection.objects.link(ob_button0)
col_collection.objects.link(ob_button1)
col_collection.objects.link(ob_button2)
col_collection.objects.link(ob_button3)
col_collection.objects.link(ob_button4)
col_collection.objects.link(ob_button5)
col_collection.objects.link(ob_button6)
col_collection.objects.link(ob_button7)
col_collection.objects.link(ob_button8)

# ---- scene / render settings (as saved in the file)
scene.frame_start = 1; scene.frame_end = 250; scene.frame_set(1)
scene.render.engine = 'CYCLES'
scene.cycles.samples = 20
scene.cycles.sampling_pattern = 'TABULATED_SOBOL'
scene.cycles.use_light_tree = False
scene.view_settings.view_transform = 'Filmic'
bpy.context.view_layer.update()

# ---- added for rendering (the .blend has no active camera and no usable light): camera, sun
cam_auto = bpy.data.cameras.new('AutoCamera')
cam_auto.lens = 50.0
cam_auto.sensor_width = 36.0
cam_auto.clip_end = 1000.0
ob_auto_camera = bpy.data.objects.new('AutoCamera', cam_auto)
scene.collection.objects.link(ob_auto_camera)
ob_auto_camera.location = (9.27141, -11.1977, 10.5445)
ob_auto_camera.rotation_euler = (1.09748, -7.21219e-08, 0.694738)
scene.camera = ob_auto_camera
light_auto_sun = bpy.data.lights.new('AutoSun', 'SUN')
light_auto_sun.energy = 3.0
light_auto_sun.angle = 0.0523599
ob_auto_sun = bpy.data.objects.new('AutoSun', light_auto_sun)
scene.collection.objects.link(ob_auto_sun)
ob_auto_sun.rotation_euler = (0.872665, 0.174533, 0.523599)
bpy.context.view_layer.update()
